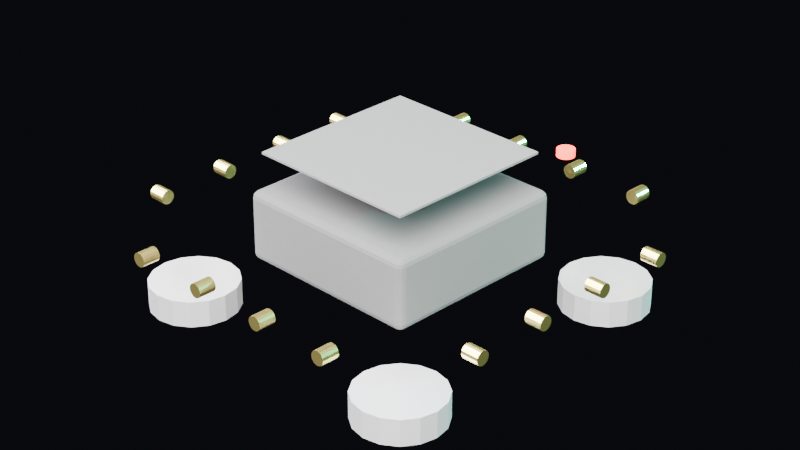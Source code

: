 # Source: sense.blend  (saved by Blender 5.1.29; exported with 4.5.12 LTS)
import bpy
from mathutils import Matrix  # noqa: F401  (used for matrix-valued properties, if any)

bpy.ops.wm.read_factory_settings(use_empty=True)
scene = bpy.context.scene
scene.name = 'Scene'

# ---- collections
col_collection = bpy.data.collections.new('Collection'); scene.collection.children.link(col_collection)
col_style_1_minimal = bpy.data.collections.new('Style_1_Minimal'); scene.collection.children.link(col_style_1_minimal)
col_style_2_rounded = bpy.data.collections.new('Style_2_Rounded'); scene.collection.children.link(col_style_2_rounded)
col_style_3_baroque = bpy.data.collections.new('Style_3_Baroque'); scene.collection.children.link(col_style_3_baroque)
col_style_4_wood = bpy.data.collections.new('Style_4_Wood'); scene.collection.children.link(col_style_4_wood)

# ---- materials (node trees are filled in below, after node groups)
mat_housing = bpy.data.materials.new('Housing')
mat_led_red = bpy.data.materials.new('LED_Red')
mat_edge = bpy.data.materials.new('Edge')
mat_gold = bpy.data.materials.new('Gold')
mat_silver = bpy.data.materials.new('Silver')

# ---- material node trees
mat_housing.use_nodes = True; mat_housing.node_tree.nodes.clear()
_N = mat_housing.node_tree.nodes; _L = mat_housing.node_tree.links
n0 = _N.new('ShaderNodeBsdfPrincipled'); n0.name = 'Principled BSDF'; n0.location = (-200, 100)
n0.inputs[0].default_value = (0.03, 0.03, 0.03, 1.0)
n0.inputs[2].default_value = 0.9
n1 = _N.new('ShaderNodeOutputMaterial'); n1.name = 'Material Output'; n1.location = (200, 100)
_L.new(n0.outputs[0], n1.inputs[0])
n1.is_active_output = True
mat_led_red.use_nodes = True; mat_led_red.node_tree.nodes.clear()
_N = mat_led_red.node_tree.nodes; _L = mat_led_red.node_tree.links
n0 = _N.new('ShaderNodeBsdfPrincipled'); n0.name = 'Principled BSDF'; n0.location = (-200, 100)
n0.inputs[0].default_value = (0.3, 0.0, 0.0, 1.0)
n0.inputs[2].default_value = 0.2
n0.inputs[27].default_value = (1.0, 0.05, 0.02, 1.0)
n0.inputs[28].default_value = 6.0
n1 = _N.new('ShaderNodeOutputMaterial'); n1.name = 'Material Output'; n1.location = (200, 100)
_L.new(n0.outputs[0], n1.inputs[0])
n1.is_active_output = True
mat_edge.use_nodes = True; mat_edge.node_tree.nodes.clear()
_N = mat_edge.node_tree.nodes; _L = mat_edge.node_tree.links
n0 = _N.new('ShaderNodeBsdfPrincipled'); n0.name = 'Principled BSDF'; n0.location = (-200, 100)
n0.inputs[0].default_value = (0.05, 0.05, 0.05, 1.0)
n0.inputs[2].default_value = 0.6
n1 = _N.new('ShaderNodeOutputMaterial'); n1.name = 'Material Output'; n1.location = (200, 100)
_L.new(n0.outputs[0], n1.inputs[0])
n1.is_active_output = True
mat_gold.use_nodes = True; mat_gold.node_tree.nodes.clear()
_N = mat_gold.node_tree.nodes; _L = mat_gold.node_tree.links
n0 = _N.new('ShaderNodeBsdfPrincipled'); n0.name = 'Principled BSDF'; n0.location = (-200, 100)
n0.inputs[0].default_value = (0.83, 0.69, 0.22, 1.0)
n0.inputs[1].default_value = 1.0
n0.inputs[2].default_value = 0.3
n1 = _N.new('ShaderNodeOutputMaterial'); n1.name = 'Material Output'; n1.location = (200, 100)
_L.new(n0.outputs[0], n1.inputs[0])
n1.is_active_output = True
mat_silver.use_nodes = True; mat_silver.node_tree.nodes.clear()
_N = mat_silver.node_tree.nodes; _L = mat_silver.node_tree.links
n0 = _N.new('ShaderNodeBsdfPrincipled'); n0.name = 'Principled BSDF'; n0.location = (-200, 100)
n0.inputs[0].default_value = (0.75, 0.75, 0.78, 1.0)
n0.inputs[1].default_value = 0.9
n0.inputs[2].default_value = 0.4
n1 = _N.new('ShaderNodeOutputMaterial'); n1.name = 'Material Output'; n1.location = (200, 100)
_L.new(n0.outputs[0], n1.inputs[0])
n1.is_active_output = True

# ---- world
world_world = bpy.data.worlds.new('World'); scene.world = world_world
world_world.use_nodes = True; world_world.node_tree.nodes.clear()
_N = world_world.node_tree.nodes; _L = world_world.node_tree.links
n0 = _N.new('ShaderNodeOutputWorld'); n0.name = 'World Output'; n0.location = (200, 100)
n1 = _N.new('ShaderNodeBackground'); n1.name = 'Background'; n1.location = (-200, 100)
n1.inputs[0].default_value = (0.01, 0.01, 0.015, 1.0)
n1.inputs[1].default_value = 0.5
_L.new(n1.outputs[0], n0.inputs[0])
n0.is_active_output = True
world_world.color = (0.05088, 0.05088, 0.05088)
world_world.sun_shadow_jitter_overblur = 0.0

# ---- cameras
cam_camera = bpy.data.cameras.new('Camera')
cam_camera.lens = 85.0

# ---- lights
light_area = bpy.data.lights.new('Area', 'AREA')
light_area.color = (1.0, 0.98, 0.95)
light_area.energy = 30.0
light_area.size = 0.3
light_area.size_y = 1.0
light_area_001 = bpy.data.lights.new('Area.001', 'AREA')
light_area_001.color = (0.9, 0.92, 1.0)
light_area_001.size = 0.4
light_area_001.size_y = 1.0
light_point = bpy.data.lights.new('Point', 'POINT')
light_point.color = (0.0, 0.83, 0.67)
light_point.energy = 5.0

# ---- meshes
me_cube = bpy.data.meshes.new('Cube')
me_cube.from_pydata([(-0.0102, -0.0102, -0.004), (-0.0102, -0.011, -0.0032), (-0.011, -0.0102, -0.0032), (-0.0102, -0.0106, -0.003893), (-0.0106, -0.0102, -0.003893), (-0.01058, -0.01058, -0.003789), (-0.0106, -0.01089, -0.0032), (-0.0102, -0.01089, -0.003599), (-0.01058, -0.01079, -0.003583), (-0.01089, -0.0102, -0.003599), (-0.01089, -0.0106, -0.0032), (-0.01079, -0.01058, -0.003583), (-0.0102, -0.011, 0.0032), (-0.0102, -0.0102, 0.004), (-0.011, -0.0102, 0.0032), (-0.0102, -0.01089, 0.003599), (-0.0106, -0.01089, 0.0032), (-0.01058, -0.01079, 0.003583), (-0.0106, -0.0102, 0.003893), (-0.0102, -0.0106, 0.003893), (-0.01058, -0.01058, 0.003789), (-0.01089, -0.0106, 0.0032), (-0.01089, -0.0102, 0.003599), (-0.01079, -0.01058, 0.003583), (-0.0102, 0.0102, -0.004), (-0.011, 0.0102, -0.0032), (-0.0102, 0.011, -0.0032), (-0.0106, 0.0102, -0.003893), (-0.0102, 0.0106, -0.003893), (-0.01058, 0.01058, -0.003789), (-0.01089, 0.0106, -0.0032), (-0.01089, 0.0102, -0.003599), (-0.01079, 0.01058, -0.003583), (-0.0102, 0.01089, -0.003599), (-0.0106, 0.01089, -0.0032), (-0.01058, 0.01079, -0.003583), (-0.0102, 0.0102, 0.004), (-0.0102, 0.011, 0.0032), (-0.011, 0.0102, 0.0032), (-0.0102, 0.0106, 0.003893), (-0.0106, 0.0102, 0.003893), (-0.01058, 0.01058, 0.003789), (-0.0106, 0.01089, 0.0032), (-0.0102, 0.01089, 0.003599), (-0.01058, 0.01079, 0.003583), (-0.01089, 0.0102, 0.003599), (-0.01089, 0.0106, 0.0032), (-0.01079, 0.01058, 0.003583), (0.0102, -0.0102, -0.004), (0.011, -0.0102, -0.0032), (0.0102, -0.011, -0.0032), (0.0106, -0.0102, -0.003893), (0.0102, -0.0106, -0.003893), (0.01058, -0.01058, -0.003789), (0.01089, -0.0106, -0.0032), (0.01089, -0.0102, -0.003599), (0.01079, -0.01058, -0.003583), (0.0102, -0.01089, -0.003599), (0.0106, -0.01089, -0.0032), (0.01058, -0.01079, -0.003583), (0.0102, -0.0102, 0.004), (0.0102, -0.011, 0.0032), (0.011, -0.0102, 0.0032), (0.0102, -0.0106, 0.003893), (0.0106, -0.0102, 0.003893), (0.01058, -0.01058, 0.003789), (0.0106, -0.01089, 0.0032), (0.0102, -0.01089, 0.003599), (0.01058, -0.01079, 0.003583), (0.01089, -0.0102, 0.003599), (0.01089, -0.0106, 0.0032), (0.01079, -0.01058, 0.003583), (0.0102, 0.0102, -0.004), (0.0102, 0.011, -0.0032), (0.011, 0.0102, -0.0032), (0.0102, 0.0106, -0.003893), (0.0106, 0.0102, -0.003893), (0.01058, 0.01058, -0.003789), (0.0106, 0.01089, -0.0032), (0.0102, 0.01089, -0.003599), (0.01058, 0.01079, -0.003583), (0.01089, 0.0102, -0.003599), (0.01089, 0.0106, -0.0032), (0.01079, 0.01058, -0.003583), (0.0102, 0.0102, 0.004), (0.011, 0.0102, 0.0032), (0.0102, 0.011, 0.0032), (0.0106, 0.0102, 0.003893), (0.0102, 0.0106, 0.003893), (0.01058, 0.01058, 0.003789), (0.01089, 0.0106, 0.0032), (0.01089, 0.0102, 0.003599), (0.01079, 0.01058, 0.003583), (0.0102, 0.01089, 0.003599), (0.0106, 0.01089, 0.0032), (0.01058, 0.01079, 0.003583)], [], [(0, 3, 5, 4), (3, 7, 8, 5), (1, 6, 8, 7), (6, 10, 11, 8), (2, 9, 11, 10), (9, 4, 5, 11), (5, 8, 11), (12, 15, 17, 16), (15, 19, 20, 17), (13, 18, 20, 19), (18, 22, 23, 20), (14, 21, 23, 22), (21, 16, 17, 23), (17, 20, 23), (24, 27, 29, 28), (27, 31, 32, 29), (25, 30, 32, 31), (30, 34, 35, 32), (26, 33, 35, 34), (33, 28, 29, 35), (29, 32, 35), (36, 39, 41, 40), (39, 43, 44, 41), (37, 42, 44, 43), (42, 46, 47, 44), (38, 45, 47, 46), (45, 40, 41, 47), (41, 44, 47), (48, 51, 53, 52), (51, 55, 56, 53), (49, 54, 56, 55), (54, 58, 59, 56), (50, 57, 59, 58), (57, 52, 53, 59), (53, 56, 59), (60, 63, 65, 64), (63, 67, 68, 65), (61, 66, 68, 67), (66, 70, 71, 68), (62, 69, 71, 70), (69, 64, 65, 71), (65, 68, 71), (72, 75, 77, 76), (75, 79, 80, 77), (73, 78, 80, 79), (78, 82, 83, 80), (74, 81, 83, 82), (81, 76, 77, 83), (77, 80, 83), (84, 87, 89, 88), (87, 91, 92, 89), (85, 90, 92, 91), (90, 94, 95, 92), (86, 93, 95, 94), (93, 88, 89, 95), (89, 92, 95), (24, 0, 4, 27), (27, 4, 9, 31), (31, 9, 2, 25), (1, 12, 16, 6), (6, 16, 21, 10), (10, 21, 14, 2), (13, 36, 40, 18), (18, 40, 45, 22), (22, 45, 38, 14), (37, 26, 34, 42), (42, 34, 30, 46), (46, 30, 25, 38), (72, 24, 28, 75), (75, 28, 33, 79), (79, 33, 26, 73), (36, 84, 88, 39), (39, 88, 93, 43), (43, 93, 86, 37), (85, 74, 82, 90), (90, 82, 78, 94), (94, 78, 73, 86), (48, 72, 76, 51), (51, 76, 81, 55), (55, 81, 74, 49), (84, 60, 64, 87), (87, 64, 69, 91), (91, 69, 62, 85), (61, 50, 58, 66), (66, 58, 54, 70), (70, 54, 49, 62), (0, 48, 52, 3), (3, 52, 57, 7), (7, 57, 50, 1), (60, 13, 19, 63), (63, 19, 15, 67), (67, 15, 12, 61), (24, 72, 48, 0), (2, 14, 38, 25), (50, 61, 12, 1), (84, 36, 13, 60), (26, 37, 86, 73), (74, 85, 62, 49)])
_uv = me_cube.uv_layers.new(name='UVMap')
_uv.uv.foreach_set('vector', [0.1341, 0.7409, 0.1341, 0.7454, 0.1297, 0.7453, 0.1296, 0.7409, 0.1341, 0.7454, 0.1341, 0.75, 0.1297, 0.75, 0.1297, 0.7453, 0.4, 0.9909, 0.4, 1.0, 0.375, 0.9953, 0.375, 0.9909, 0.4, 0.0, 0.4, 0.004551, 0.375, 0.004744, 0.375, 0.0, 0.4, 0.009091, 0.375, 0.009091, 0.375, 0.004744, 0.4, 0.004551, 0.125, 0.7409, 0.1296, 0.7409, 0.1297, 0.7453, 0.125, 0.7453, 0.1297, 0.7453, 0.1297, 0.75, 0.125, 0.7453, 0.6, 0.9909, 0.6125, 0.9909, 0.612, 0.9953, 0.6, 1.0, 0.6125, 0.9909, 0.625, 0.9909, 0.625, 0.9953, 0.612, 0.9953, 0.8659, 0.7409, 0.875, 0.7409, 0.8703, 0.75, 0.8659, 0.75, 0.625, 0.009091, 0.6125, 0.009091, 0.612, 0.004744, 0.625, 0.0, 0.6, 0.009091, 0.6, 0.004551, 0.612, 0.004744, 0.6125, 0.009091, 0.6, 0.004551, 0.6, 0.0, 0.612, 0.002394, 0.612, 0.004744, 0.612, 0.9953, 0.625, 0.9953, 0.612, 0.9976, 0.1341, 0.5091, 0.1296, 0.5091, 0.1297, 0.5047, 0.1341, 0.5046, 0.1296, 0.5091, 0.125, 0.5091, 0.125, 0.5047, 0.1297, 0.5047, 0.4, 0.2409, 0.4, 0.2454, 0.375, 0.2453, 0.375, 0.2409, 0.4, 0.2454, 0.4, 0.2546, 0.375, 0.2547, 0.375, 0.2453, 0.4, 0.2591, 0.375, 0.2591, 0.375, 0.2547, 0.4, 0.2546, 0.1341, 0.5, 0.1341, 0.5046, 0.1297, 0.5047, 0.1297, 0.5, 0.1297, 0.5047, 0.125, 0.5047, 0.1297, 0.5, 0.8659, 0.5091, 0.8659, 0.5, 0.8703, 0.5, 0.875, 0.5091, 0.625, 0.2591, 0.6125, 0.2591, 0.612, 0.2547, 0.625, 0.2532, 0.6, 0.2591, 0.6, 0.2546, 0.612, 0.2547, 0.6125, 0.2591, 0.6, 0.2546, 0.6, 0.2454, 0.612, 0.247, 0.612, 0.2547, 0.6, 0.2409, 0.6125, 0.2409, 0.612, 0.247, 0.6, 0.2454, 0.6125, 0.2409, 0.625, 0.2409, 0.625, 0.2532, 0.612, 0.247, 0.625, 0.2532, 0.612, 0.2547, 0.612, 0.247, 0.3659, 0.7409, 0.3704, 0.7409, 0.3703, 0.7453, 0.3659, 0.7454, 0.3704, 0.7409, 0.3875, 0.7409, 0.3842, 0.7453, 0.3703, 0.7453, 0.4, 0.7409, 0.4, 0.7454, 0.3842, 0.7453, 0.3875, 0.7409, 0.4, 0.7454, 0.4, 0.7546, 0.3726, 0.7524, 0.3842, 0.7453, 0.4, 0.7591, 0.3705, 0.7545, 0.3726, 0.7524, 0.4, 0.7546, 0.3705, 0.7545, 0.3659, 0.7454, 0.3703, 0.7453, 0.3726, 0.7524, 0.3703, 0.7453, 0.3842, 0.7453, 0.3726, 0.7524, 0.6341, 0.7409, 0.6295, 0.7545, 0.6274, 0.7524, 0.6296, 0.7409, 0.6295, 0.7545, 0.6125, 0.7591, 0.612, 0.7547, 0.6274, 0.7524, 0.6, 0.7591, 0.6, 0.7546, 0.612, 0.7547, 0.6125, 0.7591, 0.6, 0.7546, 0.6, 0.7454, 0.612, 0.747, 0.612, 0.7547, 0.6, 0.7409, 0.6125, 0.7409, 0.612, 0.747, 0.6, 0.7454, 0.6125, 0.7409, 0.6296, 0.7409, 0.6274, 0.7524, 0.612, 0.747, 0.6274, 0.7524, 0.612, 0.7547, 0.612, 0.747, 0.3659, 0.5091, 0.3659, 0.5046, 0.3703, 0.5047, 0.3704, 0.5091, 0.3659, 0.5046, 0.3705, 0.4955, 0.3726, 0.4976, 0.3703, 0.5047, 0.4, 0.4909, 0.4, 0.4954, 0.3726, 0.4976, 0.3705, 0.4955, 0.4, 0.4954, 0.4, 0.5046, 0.3842, 0.5047, 0.3726, 0.4976, 0.4, 0.5091, 0.3875, 0.5091, 0.3842, 0.5047, 0.4, 0.5046, 0.3875, 0.5091, 0.3704, 0.5091, 0.3703, 0.5047, 0.3842, 0.5047, 0.3703, 0.5047, 0.3726, 0.4976, 0.3842, 0.5047, 0.6341, 0.5091, 0.6296, 0.5091, 0.6241, 0.5024, 0.6295, 0.4955, 0.6296, 0.5091, 0.6125, 0.5091, 0.612, 0.5047, 0.6241, 0.5024, 0.6, 0.5091, 0.6, 0.5046, 0.612, 0.5047, 0.6125, 0.5091, 0.6, 0.5046, 0.6, 0.4954, 0.612, 0.497, 0.612, 0.5047, 0.6, 0.4909, 0.6125, 0.4909, 0.612, 0.497, 0.6, 0.4954, 0.6125, 0.4909, 0.6295, 0.4955, 0.6241, 0.5024, 0.612, 0.497, 0.6241, 0.5024, 0.612, 0.5047, 0.612, 0.497, 0.1341, 0.5091, 0.1341, 0.7409, 0.1296, 0.7409, 0.1296, 0.5091, 0.1296, 0.5091, 0.1296, 0.7409, 0.125, 0.7409, 0.125, 0.5091, 0.375, 0.2409, 0.375, 0.009091, 0.4, 0.009091, 0.4, 0.2409, 0.4, 0.9909, 0.6, 0.9909, 0.6, 1.0, 0.4, 1.0, 0.4, 0.0, 0.6, 0.0, 0.6, 0.004551, 0.4, 0.004551, 0.4, 0.004551, 0.6, 0.004551, 0.6, 0.009091, 0.4, 0.009091, 0.8659, 0.7409, 0.8659, 0.5091, 0.875, 0.5091, 0.875, 0.7409, 0.625, 0.009091, 0.625, 0.2409, 0.6125, 0.2409, 0.6125, 0.009091, 0.6125, 0.009091, 0.6125, 0.2409, 0.6, 0.2409, 0.6, 0.009091, 0.6, 0.2591, 0.4, 0.2591, 0.4, 0.2546, 0.6, 0.2546, 0.6, 0.2546, 0.4, 0.2546, 0.4, 0.2454, 0.6, 0.2454, 0.6, 0.2454, 0.4, 0.2454, 0.4, 0.2409, 0.6, 0.2409, 0.3659, 0.5091, 0.1341, 0.5091, 0.1341, 0.5046, 0.3659, 0.5046, 0.3659, 0.5046, 0.1341, 0.5046, 0.1341, 0.5, 0.3705, 0.4955, 0.3705, 0.4955, 0.375, 0.2591, 0.4, 0.2591, 0.4, 0.4909, 0.8659, 0.5091, 0.6341, 0.5091, 0.6295, 0.4955, 0.8659, 0.5, 0.625, 0.2591, 0.6295, 0.4955, 0.6125, 0.4909, 0.6125, 0.2591, 0.6125, 0.2591, 0.6125, 0.4909, 0.6, 0.4909, 0.6, 0.2591, 0.6, 0.5091, 0.4, 0.5091, 0.4, 0.5046, 0.6, 0.5046, 0.6, 0.5046, 0.4, 0.5046, 0.4, 0.4954, 0.6, 0.4954, 0.6, 0.4954, 0.4, 0.4954, 0.4, 0.4909, 0.6, 0.4909, 0.3659, 0.7409, 0.3659, 0.5091, 0.3704, 0.5091, 0.3704, 0.7409, 0.3704, 0.7409, 0.3704, 0.5091, 0.3875, 0.5091, 0.3875, 0.7409, 0.3875, 0.7409, 0.3875, 0.5091, 0.4, 0.5091, 0.4, 0.7409, 0.6341, 0.5091, 0.6341, 0.7409, 0.6296, 0.7409, 0.6296, 0.5091, 0.6296, 0.5091, 0.6296, 0.7409, 0.6125, 0.7409, 0.6125, 0.5091, 0.6125, 0.5091, 0.6125, 0.7409, 0.6, 0.7409, 0.6, 0.5091, 0.6, 0.7591, 0.4, 0.7591, 0.4, 0.7546, 0.6, 0.7546, 0.6, 0.7546, 0.4, 0.7546, 0.4, 0.7454, 0.6, 0.7454, 0.6, 0.7454, 0.4, 0.7454, 0.4, 0.7409, 0.6, 0.7409, 0.1341, 0.7409, 0.3659, 0.7409, 0.3659, 0.7454, 0.1341, 0.7454, 0.1341, 0.7454, 0.3659, 0.7454, 0.3705, 0.7545, 0.1341, 0.75, 0.375, 0.9909, 0.3705, 0.7545, 0.4, 0.7591, 0.4, 0.9909, 0.6341, 0.7409, 0.8659, 0.7409, 0.8659, 0.75, 0.6295, 0.7545, 0.6295, 0.7545, 0.625, 0.9909, 0.6125, 0.9909, 0.6125, 0.7591, 0.6125, 0.7591, 0.6125, 0.9909, 0.6, 0.9909, 0.6, 0.7591, 0.1341, 0.5091, 0.3659, 0.5091, 0.3659, 0.7409, 0.1341, 0.7409, 0.4, 0.009091, 0.6, 0.009091, 0.6, 0.2409, 0.4, 0.2409, 0.4, 0.7591, 0.6, 0.7591, 0.6, 0.9909, 0.4, 0.9909, 0.6341, 0.5091, 0.8659, 0.5091, 0.8659, 0.7409, 0.6341, 0.7409, 0.4, 0.2591, 0.6, 0.2591, 0.6, 0.4909, 0.4, 0.4909, 0.4, 0.5091, 0.6, 0.5091, 0.6, 0.7409, 0.4, 0.7409])
me_cube.materials.append(mat_housing)
me_cube.update()
me_cylinder = bpy.data.meshes.new('Cylinder')
me_cylinder.from_pydata([(0.0, 0.001, -0.0004), (0.0, 0.001, 0.0004), (0.0003827, 0.0009239, -0.0004), (0.0003827, 0.0009239, 0.0004), (0.0007071, 0.0007071, -0.0004), (0.0007071, 0.0007071, 0.0004), (0.0009239, 0.0003827, -0.0004), (0.0009239, 0.0003827, 0.0004), (0.001, 0.0, -0.0004), (0.001, 0.0, 0.0004), (0.0009239, -0.0003827, -0.0004), (0.0009239, -0.0003827, 0.0004), (0.0007071, -0.0007071, -0.0004), (0.0007071, -0.0007071, 0.0004), (0.0003827, -0.0009239, -0.0004), (0.0003827, -0.0009239, 0.0004), (0.0, -0.001, -0.0004), (0.0, -0.001, 0.0004), (-0.0003827, -0.0009239, -0.0004), (-0.0003827, -0.0009239, 0.0004), (-0.0007071, -0.0007071, -0.0004), (-0.0007071, -0.0007071, 0.0004), (-0.0009239, -0.0003827, -0.0004), (-0.0009239, -0.0003827, 0.0004), (-0.001, 0.0, -0.0004), (-0.001, 0.0, 0.0004), (-0.0009239, 0.0003827, -0.0004), (-0.0009239, 0.0003827, 0.0004), (-0.0007071, 0.0007071, -0.0004), (-0.0007071, 0.0007071, 0.0004), (-0.0003827, 0.0009239, -0.0004), (-0.0003827, 0.0009239, 0.0004)], [], [(0, 1, 3, 2), (2, 3, 5, 4), (4, 5, 7, 6), (6, 7, 9, 8), (8, 9, 11, 10), (10, 11, 13, 12), (12, 13, 15, 14), (14, 15, 17, 16), (16, 17, 19, 18), (18, 19, 21, 20), (20, 21, 23, 22), (22, 23, 25, 24), (24, 25, 27, 26), (26, 27, 29, 28), (3, 1, 31, 29, 27, 25, 23, 21, 19, 17, 15, 13, 11, 9, 7, 5), (28, 29, 31, 30), (30, 31, 1, 0), (0, 2, 4, 6, 8, 10, 12, 14, 16, 18, 20, 22, 24, 26, 28, 30)])
_uv = me_cylinder.uv_layers.new(name='UVMap')
_uv.uv.foreach_set('vector', [1.0, 0.5, 1.0, 1.0, 0.9375, 1.0, 0.9375, 0.5, 0.9375, 0.5, 0.9375, 1.0, 0.875, 1.0, 0.875, 0.5, 0.875, 0.5, 0.875, 1.0, 0.8125, 1.0, 0.8125, 0.5, 0.8125, 0.5, 0.8125, 1.0, 0.75, 1.0, 0.75, 0.5, 0.75, 0.5, 0.75, 1.0, 0.6875, 1.0, 0.6875, 0.5, 0.6875, 0.5, 0.6875, 1.0, 0.625, 1.0, 0.625, 0.5, 0.625, 0.5, 0.625, 1.0, 0.5625, 1.0, 0.5625, 0.5, 0.5625, 0.5, 0.5625, 1.0, 0.5, 1.0, 0.5, 0.5, 0.5, 0.5, 0.5, 1.0, 0.4375, 1.0, 0.4375, 0.5, 0.4375, 0.5, 0.4375, 1.0, 0.375, 1.0, 0.375, 0.5, 0.375, 0.5, 0.375, 1.0, 0.3125, 1.0, 0.3125, 0.5, 0.3125, 0.5, 0.3125, 1.0, 0.25, 1.0, 0.25, 0.5, 0.25, 0.5, 0.25, 1.0, 0.1875, 1.0, 0.1875, 0.5, 0.1875, 0.5, 0.1875, 1.0, 0.125, 1.0, 0.125, 0.5, 0.3418, 0.4717, 0.25, 0.49, 0.1582, 0.4717, 0.08029, 0.4197, 0.02827, 0.3418, 0.01, 0.25, 0.02827, 0.1582, 0.08029, 0.08029, 0.1582, 0.02827, 0.25, 0.01, 0.3418, 0.02827, 0.4197, 0.08029, 0.4717, 0.1582, 0.49, 0.25, 0.4717, 0.3418, 0.4197, 0.4197, 0.125, 0.5, 0.125, 1.0, 0.0625, 1.0, 0.0625, 0.5, 0.0625, 0.5, 0.0625, 1.0, 0.0, 1.0, 0.0, 0.5, 0.75, 0.49, 0.8418, 0.4717, 0.9197, 0.4197, 0.9717, 0.3418, 0.99, 0.25, 0.9717, 0.1582, 0.9197, 0.08029, 0.8418, 0.02827, 0.75, 0.01, 0.6582, 0.02827, 0.5803, 0.08029, 0.5283, 0.1582, 0.51, 0.25, 0.5283, 0.3418, 0.5803, 0.4197, 0.6582, 0.4717])
me_cylinder.materials.append(mat_led_red)
me_cylinder.update()
me_cube_001 = bpy.data.meshes.new('Cube.001')
me_cube_001.from_pydata([(-0.01, -0.01, 0.008175), (-0.01, -0.01, 0.008425), (-0.01, 0.01, 0.008175), (-0.01, 0.01, 0.008425), (0.01, -0.01, 0.008175), (0.01, -0.01, 0.008425), (0.01, 0.01, 0.008175), (0.01, 0.01, 0.008425)], [], [(0, 1, 3, 2), (2, 3, 7, 6), (6, 7, 5, 4), (4, 5, 1, 0), (2, 6, 4, 0), (7, 3, 1, 5)])
_uv = me_cube_001.uv_layers.new(name='UVMap')
_uv.uv.foreach_set('vector', [0.375, 0.0, 0.625, 0.0, 0.625, 0.25, 0.375, 0.25, 0.375, 0.25, 0.625, 0.25, 0.625, 0.5, 0.375, 0.5, 0.375, 0.5, 0.625, 0.5, 0.625, 0.75, 0.375, 0.75, 0.375, 0.75, 0.625, 0.75, 0.625, 1.0, 0.375, 1.0, 0.125, 0.5, 0.375, 0.5, 0.375, 0.75, 0.125, 0.75, 0.625, 0.5, 0.875, 0.5, 0.875, 0.75, 0.625, 0.75])
me_cube_001.materials.append(mat_edge)
me_cube_001.update()
me_cylinder_001 = bpy.data.meshes.new('Cylinder.001')
me_cylinder_001.from_pydata([(0.0, 0.0008, -0.001), (0.0, 0.0008, 0.001), (0.0003061, 0.0007391, -0.001), (0.0003061, 0.0007391, 0.001), (0.0005657, 0.0005657, -0.001), (0.0005657, 0.0005657, 0.001), (0.0007391, 0.0003061, -0.001), (0.0007391, 0.0003061, 0.001), (0.0008, 0.0, -0.001), (0.0008, 0.0, 0.001), (0.0007391, -0.0003061, -0.001), (0.0007391, -0.0003061, 0.001), (0.0005657, -0.0005657, -0.001), (0.0005657, -0.0005657, 0.001), (0.0003061, -0.0007391, -0.001), (0.0003061, -0.0007391, 0.001), (0.0, -0.0008, -0.001), (0.0, -0.0008, 0.001), (-0.0003061, -0.0007391, -0.001), (-0.0003061, -0.0007391, 0.001), (-0.0005657, -0.0005657, -0.001), (-0.0005657, -0.0005657, 0.001), (-0.0007391, -0.0003061, -0.001), (-0.0007391, -0.0003061, 0.001), (-0.0008, 0.0, -0.001), (-0.0008, 0.0, 0.001), (-0.0007391, 0.0003061, -0.001), (-0.0007391, 0.0003061, 0.001), (-0.0005657, 0.0005657, -0.001), (-0.0005657, 0.0005657, 0.001), (-0.0003061, 0.0007391, -0.001), (-0.0003061, 0.0007391, 0.001)], [], [(0, 1, 3, 2), (2, 3, 5, 4), (4, 5, 7, 6), (6, 7, 9, 8), (8, 9, 11, 10), (10, 11, 13, 12), (12, 13, 15, 14), (14, 15, 17, 16), (16, 17, 19, 18), (18, 19, 21, 20), (20, 21, 23, 22), (22, 23, 25, 24), (24, 25, 27, 26), (26, 27, 29, 28), (3, 1, 31, 29, 27, 25, 23, 21, 19, 17, 15, 13, 11, 9, 7, 5), (28, 29, 31, 30), (30, 31, 1, 0), (0, 2, 4, 6, 8, 10, 12, 14, 16, 18, 20, 22, 24, 26, 28, 30)])
_uv = me_cylinder_001.uv_layers.new(name='UVMap')
_uv.uv.foreach_set('vector', [1.0, 0.5, 1.0, 1.0, 0.9375, 1.0, 0.9375, 0.5, 0.9375, 0.5, 0.9375, 1.0, 0.875, 1.0, 0.875, 0.5, 0.875, 0.5, 0.875, 1.0, 0.8125, 1.0, 0.8125, 0.5, 0.8125, 0.5, 0.8125, 1.0, 0.75, 1.0, 0.75, 0.5, 0.75, 0.5, 0.75, 1.0, 0.6875, 1.0, 0.6875, 0.5, 0.6875, 0.5, 0.6875, 1.0, 0.625, 1.0, 0.625, 0.5, 0.625, 0.5, 0.625, 1.0, 0.5625, 1.0, 0.5625, 0.5, 0.5625, 0.5, 0.5625, 1.0, 0.5, 1.0, 0.5, 0.5, 0.5, 0.5, 0.5, 1.0, 0.4375, 1.0, 0.4375, 0.5, 0.4375, 0.5, 0.4375, 1.0, 0.375, 1.0, 0.375, 0.5, 0.375, 0.5, 0.375, 1.0, 0.3125, 1.0, 0.3125, 0.5, 0.3125, 0.5, 0.3125, 1.0, 0.25, 1.0, 0.25, 0.5, 0.25, 0.5, 0.25, 1.0, 0.1875, 1.0, 0.1875, 0.5, 0.1875, 0.5, 0.1875, 1.0, 0.125, 1.0, 0.125, 0.5, 0.3418, 0.4717, 0.25, 0.49, 0.1582, 0.4717, 0.08029, 0.4197, 0.02827, 0.3418, 0.01, 0.25, 0.02827, 0.1582, 0.08029, 0.08029, 0.1582, 0.02827, 0.25, 0.01, 0.3418, 0.02827, 0.4197, 0.08029, 0.4717, 0.1582, 0.49, 0.25, 0.4717, 0.3418, 0.4197, 0.4197, 0.125, 0.5, 0.125, 1.0, 0.0625, 1.0, 0.0625, 0.5, 0.0625, 0.5, 0.0625, 1.0, 0.0, 1.0, 0.0, 0.5, 0.75, 0.49, 0.8418, 0.4717, 0.9197, 0.4197, 0.9717, 0.3418, 0.99, 0.25, 0.9717, 0.1582, 0.9197, 0.08029, 0.8418, 0.02827, 0.75, 0.01, 0.6582, 0.02827, 0.5803, 0.08029, 0.5283, 0.1582, 0.51, 0.25, 0.5283, 0.3418, 0.5803, 0.4197, 0.6582, 0.4717])
me_cylinder_001.materials.append(mat_gold)
me_cylinder_001.update()
me_cylinder_002 = bpy.data.meshes.new('Cylinder.002')
me_cylinder_002.from_pydata([(0.0, 0.0008, -0.001), (0.0, 0.0008, 0.001), (0.0003061, 0.0007391, -0.001), (0.0003061, 0.0007391, 0.001), (0.0005657, 0.0005657, -0.001), (0.0005657, 0.0005657, 0.001), (0.0007391, 0.0003061, -0.001), (0.0007391, 0.0003061, 0.001), (0.0008, 0.0, -0.001), (0.0008, 0.0, 0.001), (0.0007391, -0.0003061, -0.001), (0.0007391, -0.0003061, 0.001), (0.0005657, -0.0005657, -0.001), (0.0005657, -0.0005657, 0.001), (0.0003061, -0.0007391, -0.001), (0.0003061, -0.0007391, 0.001), (0.0, -0.0008, -0.001), (0.0, -0.0008, 0.001), (-0.0003061, -0.0007391, -0.001), (-0.0003061, -0.0007391, 0.001), (-0.0005657, -0.0005657, -0.001), (-0.0005657, -0.0005657, 0.001), (-0.0007391, -0.0003061, -0.001), (-0.0007391, -0.0003061, 0.001), (-0.0008, 0.0, -0.001), (-0.0008, 0.0, 0.001), (-0.0007391, 0.0003061, -0.001), (-0.0007391, 0.0003061, 0.001), (-0.0005657, 0.0005657, -0.001), (-0.0005657, 0.0005657, 0.001), (-0.0003061, 0.0007391, -0.001), (-0.0003061, 0.0007391, 0.001)], [], [(0, 1, 3, 2), (2, 3, 5, 4), (4, 5, 7, 6), (6, 7, 9, 8), (8, 9, 11, 10), (10, 11, 13, 12), (12, 13, 15, 14), (14, 15, 17, 16), (16, 17, 19, 18), (18, 19, 21, 20), (20, 21, 23, 22), (22, 23, 25, 24), (24, 25, 27, 26), (26, 27, 29, 28), (3, 1, 31, 29, 27, 25, 23, 21, 19, 17, 15, 13, 11, 9, 7, 5), (28, 29, 31, 30), (30, 31, 1, 0), (0, 2, 4, 6, 8, 10, 12, 14, 16, 18, 20, 22, 24, 26, 28, 30)])
_uv = me_cylinder_002.uv_layers.new(name='UVMap')
_uv.uv.foreach_set('vector', [1.0, 0.5, 1.0, 1.0, 0.9375, 1.0, 0.9375, 0.5, 0.9375, 0.5, 0.9375, 1.0, 0.875, 1.0, 0.875, 0.5, 0.875, 0.5, 0.875, 1.0, 0.8125, 1.0, 0.8125, 0.5, 0.8125, 0.5, 0.8125, 1.0, 0.75, 1.0, 0.75, 0.5, 0.75, 0.5, 0.75, 1.0, 0.6875, 1.0, 0.6875, 0.5, 0.6875, 0.5, 0.6875, 1.0, 0.625, 1.0, 0.625, 0.5, 0.625, 0.5, 0.625, 1.0, 0.5625, 1.0, 0.5625, 0.5, 0.5625, 0.5, 0.5625, 1.0, 0.5, 1.0, 0.5, 0.5, 0.5, 0.5, 0.5, 1.0, 0.4375, 1.0, 0.4375, 0.5, 0.4375, 0.5, 0.4375, 1.0, 0.375, 1.0, 0.375, 0.5, 0.375, 0.5, 0.375, 1.0, 0.3125, 1.0, 0.3125, 0.5, 0.3125, 0.5, 0.3125, 1.0, 0.25, 1.0, 0.25, 0.5, 0.25, 0.5, 0.25, 1.0, 0.1875, 1.0, 0.1875, 0.5, 0.1875, 0.5, 0.1875, 1.0, 0.125, 1.0, 0.125, 0.5, 0.3418, 0.4717, 0.25, 0.49, 0.1582, 0.4717, 0.08029, 0.4197, 0.02827, 0.3418, 0.01, 0.25, 0.02827, 0.1582, 0.08029, 0.08029, 0.1582, 0.02827, 0.25, 0.01, 0.3418, 0.02827, 0.4197, 0.08029, 0.4717, 0.1582, 0.49, 0.25, 0.4717, 0.3418, 0.4197, 0.4197, 0.125, 0.5, 0.125, 1.0, 0.0625, 1.0, 0.0625, 0.5, 0.0625, 0.5, 0.0625, 1.0, 0.0, 1.0, 0.0, 0.5, 0.75, 0.49, 0.8418, 0.4717, 0.9197, 0.4197, 0.9717, 0.3418, 0.99, 0.25, 0.9717, 0.1582, 0.9197, 0.08029, 0.8418, 0.02827, 0.75, 0.01, 0.6582, 0.02827, 0.5803, 0.08029, 0.5283, 0.1582, 0.51, 0.25, 0.5283, 0.3418, 0.5803, 0.4197, 0.6582, 0.4717])
me_cylinder_002.materials.append(mat_gold)
me_cylinder_002.update()
me_cylinder_003 = bpy.data.meshes.new('Cylinder.003')
me_cylinder_003.from_pydata([(0.0, 0.0008, -0.001), (0.0, 0.0008, 0.001), (0.0003061, 0.0007391, -0.001), (0.0003061, 0.0007391, 0.001), (0.0005657, 0.0005657, -0.001), (0.0005657, 0.0005657, 0.001), (0.0007391, 0.0003061, -0.001), (0.0007391, 0.0003061, 0.001), (0.0008, 0.0, -0.001), (0.0008, 0.0, 0.001), (0.0007391, -0.0003061, -0.001), (0.0007391, -0.0003061, 0.001), (0.0005657, -0.0005657, -0.001), (0.0005657, -0.0005657, 0.001), (0.0003061, -0.0007391, -0.001), (0.0003061, -0.0007391, 0.001), (0.0, -0.0008, -0.001), (0.0, -0.0008, 0.001), (-0.0003061, -0.0007391, -0.001), (-0.0003061, -0.0007391, 0.001), (-0.0005657, -0.0005657, -0.001), (-0.0005657, -0.0005657, 0.001), (-0.0007391, -0.0003061, -0.001), (-0.0007391, -0.0003061, 0.001), (-0.0008, 0.0, -0.001), (-0.0008, 0.0, 0.001), (-0.0007391, 0.0003061, -0.001), (-0.0007391, 0.0003061, 0.001), (-0.0005657, 0.0005657, -0.001), (-0.0005657, 0.0005657, 0.001), (-0.0003061, 0.0007391, -0.001), (-0.0003061, 0.0007391, 0.001)], [], [(0, 1, 3, 2), (2, 3, 5, 4), (4, 5, 7, 6), (6, 7, 9, 8), (8, 9, 11, 10), (10, 11, 13, 12), (12, 13, 15, 14), (14, 15, 17, 16), (16, 17, 19, 18), (18, 19, 21, 20), (20, 21, 23, 22), (22, 23, 25, 24), (24, 25, 27, 26), (26, 27, 29, 28), (3, 1, 31, 29, 27, 25, 23, 21, 19, 17, 15, 13, 11, 9, 7, 5), (28, 29, 31, 30), (30, 31, 1, 0), (0, 2, 4, 6, 8, 10, 12, 14, 16, 18, 20, 22, 24, 26, 28, 30)])
_uv = me_cylinder_003.uv_layers.new(name='UVMap')
_uv.uv.foreach_set('vector', [1.0, 0.5, 1.0, 1.0, 0.9375, 1.0, 0.9375, 0.5, 0.9375, 0.5, 0.9375, 1.0, 0.875, 1.0, 0.875, 0.5, 0.875, 0.5, 0.875, 1.0, 0.8125, 1.0, 0.8125, 0.5, 0.8125, 0.5, 0.8125, 1.0, 0.75, 1.0, 0.75, 0.5, 0.75, 0.5, 0.75, 1.0, 0.6875, 1.0, 0.6875, 0.5, 0.6875, 0.5, 0.6875, 1.0, 0.625, 1.0, 0.625, 0.5, 0.625, 0.5, 0.625, 1.0, 0.5625, 1.0, 0.5625, 0.5, 0.5625, 0.5, 0.5625, 1.0, 0.5, 1.0, 0.5, 0.5, 0.5, 0.5, 0.5, 1.0, 0.4375, 1.0, 0.4375, 0.5, 0.4375, 0.5, 0.4375, 1.0, 0.375, 1.0, 0.375, 0.5, 0.375, 0.5, 0.375, 1.0, 0.3125, 1.0, 0.3125, 0.5, 0.3125, 0.5, 0.3125, 1.0, 0.25, 1.0, 0.25, 0.5, 0.25, 0.5, 0.25, 1.0, 0.1875, 1.0, 0.1875, 0.5, 0.1875, 0.5, 0.1875, 1.0, 0.125, 1.0, 0.125, 0.5, 0.3418, 0.4717, 0.25, 0.49, 0.1582, 0.4717, 0.08029, 0.4197, 0.02827, 0.3418, 0.01, 0.25, 0.02827, 0.1582, 0.08029, 0.08029, 0.1582, 0.02827, 0.25, 0.01, 0.3418, 0.02827, 0.4197, 0.08029, 0.4717, 0.1582, 0.49, 0.25, 0.4717, 0.3418, 0.4197, 0.4197, 0.125, 0.5, 0.125, 1.0, 0.0625, 1.0, 0.0625, 0.5, 0.0625, 0.5, 0.0625, 1.0, 0.0, 1.0, 0.0, 0.5, 0.75, 0.49, 0.8418, 0.4717, 0.9197, 0.4197, 0.9717, 0.3418, 0.99, 0.25, 0.9717, 0.1582, 0.9197, 0.08029, 0.8418, 0.02827, 0.75, 0.01, 0.6582, 0.02827, 0.5803, 0.08029, 0.5283, 0.1582, 0.51, 0.25, 0.5283, 0.3418, 0.5803, 0.4197, 0.6582, 0.4717])
me_cylinder_003.materials.append(mat_gold)
me_cylinder_003.update()
me_cylinder_004 = bpy.data.meshes.new('Cylinder.004')
me_cylinder_004.from_pydata([(0.0, 0.0008, -0.001), (0.0, 0.0008, 0.001), (0.0003061, 0.0007391, -0.001), (0.0003061, 0.0007391, 0.001), (0.0005657, 0.0005657, -0.001), (0.0005657, 0.0005657, 0.001), (0.0007391, 0.0003061, -0.001), (0.0007391, 0.0003061, 0.001), (0.0008, 0.0, -0.001), (0.0008, 0.0, 0.001), (0.0007391, -0.0003061, -0.001), (0.0007391, -0.0003061, 0.001), (0.0005657, -0.0005657, -0.001), (0.0005657, -0.0005657, 0.001), (0.0003061, -0.0007391, -0.001), (0.0003061, -0.0007391, 0.001), (0.0, -0.0008, -0.001), (0.0, -0.0008, 0.001), (-0.0003061, -0.0007391, -0.001), (-0.0003061, -0.0007391, 0.001), (-0.0005657, -0.0005657, -0.001), (-0.0005657, -0.0005657, 0.001), (-0.0007391, -0.0003061, -0.001), (-0.0007391, -0.0003061, 0.001), (-0.0008, 0.0, -0.001), (-0.0008, 0.0, 0.001), (-0.0007391, 0.0003061, -0.001), (-0.0007391, 0.0003061, 0.001), (-0.0005657, 0.0005657, -0.001), (-0.0005657, 0.0005657, 0.001), (-0.0003061, 0.0007391, -0.001), (-0.0003061, 0.0007391, 0.001)], [], [(0, 1, 3, 2), (2, 3, 5, 4), (4, 5, 7, 6), (6, 7, 9, 8), (8, 9, 11, 10), (10, 11, 13, 12), (12, 13, 15, 14), (14, 15, 17, 16), (16, 17, 19, 18), (18, 19, 21, 20), (20, 21, 23, 22), (22, 23, 25, 24), (24, 25, 27, 26), (26, 27, 29, 28), (3, 1, 31, 29, 27, 25, 23, 21, 19, 17, 15, 13, 11, 9, 7, 5), (28, 29, 31, 30), (30, 31, 1, 0), (0, 2, 4, 6, 8, 10, 12, 14, 16, 18, 20, 22, 24, 26, 28, 30)])
_uv = me_cylinder_004.uv_layers.new(name='UVMap')
_uv.uv.foreach_set('vector', [1.0, 0.5, 1.0, 1.0, 0.9375, 1.0, 0.9375, 0.5, 0.9375, 0.5, 0.9375, 1.0, 0.875, 1.0, 0.875, 0.5, 0.875, 0.5, 0.875, 1.0, 0.8125, 1.0, 0.8125, 0.5, 0.8125, 0.5, 0.8125, 1.0, 0.75, 1.0, 0.75, 0.5, 0.75, 0.5, 0.75, 1.0, 0.6875, 1.0, 0.6875, 0.5, 0.6875, 0.5, 0.6875, 1.0, 0.625, 1.0, 0.625, 0.5, 0.625, 0.5, 0.625, 1.0, 0.5625, 1.0, 0.5625, 0.5, 0.5625, 0.5, 0.5625, 1.0, 0.5, 1.0, 0.5, 0.5, 0.5, 0.5, 0.5, 1.0, 0.4375, 1.0, 0.4375, 0.5, 0.4375, 0.5, 0.4375, 1.0, 0.375, 1.0, 0.375, 0.5, 0.375, 0.5, 0.375, 1.0, 0.3125, 1.0, 0.3125, 0.5, 0.3125, 0.5, 0.3125, 1.0, 0.25, 1.0, 0.25, 0.5, 0.25, 0.5, 0.25, 1.0, 0.1875, 1.0, 0.1875, 0.5, 0.1875, 0.5, 0.1875, 1.0, 0.125, 1.0, 0.125, 0.5, 0.3418, 0.4717, 0.25, 0.49, 0.1582, 0.4717, 0.08029, 0.4197, 0.02827, 0.3418, 0.01, 0.25, 0.02827, 0.1582, 0.08029, 0.08029, 0.1582, 0.02827, 0.25, 0.01, 0.3418, 0.02827, 0.4197, 0.08029, 0.4717, 0.1582, 0.49, 0.25, 0.4717, 0.3418, 0.4197, 0.4197, 0.125, 0.5, 0.125, 1.0, 0.0625, 1.0, 0.0625, 0.5, 0.0625, 0.5, 0.0625, 1.0, 0.0, 1.0, 0.0, 0.5, 0.75, 0.49, 0.8418, 0.4717, 0.9197, 0.4197, 0.9717, 0.3418, 0.99, 0.25, 0.9717, 0.1582, 0.9197, 0.08029, 0.8418, 0.02827, 0.75, 0.01, 0.6582, 0.02827, 0.5803, 0.08029, 0.5283, 0.1582, 0.51, 0.25, 0.5283, 0.3418, 0.5803, 0.4197, 0.6582, 0.4717])
me_cylinder_004.materials.append(mat_gold)
me_cylinder_004.update()
me_cylinder_005 = bpy.data.meshes.new('Cylinder.005')
me_cylinder_005.from_pydata([(0.0, 0.0008, -0.001), (0.0, 0.0008, 0.001), (0.0003061, 0.0007391, -0.001), (0.0003061, 0.0007391, 0.001), (0.0005657, 0.0005657, -0.001), (0.0005657, 0.0005657, 0.001), (0.0007391, 0.0003061, -0.001), (0.0007391, 0.0003061, 0.001), (0.0008, 0.0, -0.001), (0.0008, 0.0, 0.001), (0.0007391, -0.0003061, -0.001), (0.0007391, -0.0003061, 0.001), (0.0005657, -0.0005657, -0.001), (0.0005657, -0.0005657, 0.001), (0.0003061, -0.0007391, -0.001), (0.0003061, -0.0007391, 0.001), (0.0, -0.0008, -0.001), (0.0, -0.0008, 0.001), (-0.0003061, -0.0007391, -0.001), (-0.0003061, -0.0007391, 0.001), (-0.0005657, -0.0005657, -0.001), (-0.0005657, -0.0005657, 0.001), (-0.0007391, -0.0003061, -0.001), (-0.0007391, -0.0003061, 0.001), (-0.0008, 0.0, -0.001), (-0.0008, 0.0, 0.001), (-0.0007391, 0.0003061, -0.001), (-0.0007391, 0.0003061, 0.001), (-0.0005657, 0.0005657, -0.001), (-0.0005657, 0.0005657, 0.001), (-0.0003061, 0.0007391, -0.001), (-0.0003061, 0.0007391, 0.001)], [], [(0, 1, 3, 2), (2, 3, 5, 4), (4, 5, 7, 6), (6, 7, 9, 8), (8, 9, 11, 10), (10, 11, 13, 12), (12, 13, 15, 14), (14, 15, 17, 16), (16, 17, 19, 18), (18, 19, 21, 20), (20, 21, 23, 22), (22, 23, 25, 24), (24, 25, 27, 26), (26, 27, 29, 28), (3, 1, 31, 29, 27, 25, 23, 21, 19, 17, 15, 13, 11, 9, 7, 5), (28, 29, 31, 30), (30, 31, 1, 0), (0, 2, 4, 6, 8, 10, 12, 14, 16, 18, 20, 22, 24, 26, 28, 30)])
_uv = me_cylinder_005.uv_layers.new(name='UVMap')
_uv.uv.foreach_set('vector', [1.0, 0.5, 1.0, 1.0, 0.9375, 1.0, 0.9375, 0.5, 0.9375, 0.5, 0.9375, 1.0, 0.875, 1.0, 0.875, 0.5, 0.875, 0.5, 0.875, 1.0, 0.8125, 1.0, 0.8125, 0.5, 0.8125, 0.5, 0.8125, 1.0, 0.75, 1.0, 0.75, 0.5, 0.75, 0.5, 0.75, 1.0, 0.6875, 1.0, 0.6875, 0.5, 0.6875, 0.5, 0.6875, 1.0, 0.625, 1.0, 0.625, 0.5, 0.625, 0.5, 0.625, 1.0, 0.5625, 1.0, 0.5625, 0.5, 0.5625, 0.5, 0.5625, 1.0, 0.5, 1.0, 0.5, 0.5, 0.5, 0.5, 0.5, 1.0, 0.4375, 1.0, 0.4375, 0.5, 0.4375, 0.5, 0.4375, 1.0, 0.375, 1.0, 0.375, 0.5, 0.375, 0.5, 0.375, 1.0, 0.3125, 1.0, 0.3125, 0.5, 0.3125, 0.5, 0.3125, 1.0, 0.25, 1.0, 0.25, 0.5, 0.25, 0.5, 0.25, 1.0, 0.1875, 1.0, 0.1875, 0.5, 0.1875, 0.5, 0.1875, 1.0, 0.125, 1.0, 0.125, 0.5, 0.3418, 0.4717, 0.25, 0.49, 0.1582, 0.4717, 0.08029, 0.4197, 0.02827, 0.3418, 0.01, 0.25, 0.02827, 0.1582, 0.08029, 0.08029, 0.1582, 0.02827, 0.25, 0.01, 0.3418, 0.02827, 0.4197, 0.08029, 0.4717, 0.1582, 0.49, 0.25, 0.4717, 0.3418, 0.4197, 0.4197, 0.125, 0.5, 0.125, 1.0, 0.0625, 1.0, 0.0625, 0.5, 0.0625, 0.5, 0.0625, 1.0, 0.0, 1.0, 0.0, 0.5, 0.75, 0.49, 0.8418, 0.4717, 0.9197, 0.4197, 0.9717, 0.3418, 0.99, 0.25, 0.9717, 0.1582, 0.9197, 0.08029, 0.8418, 0.02827, 0.75, 0.01, 0.6582, 0.02827, 0.5803, 0.08029, 0.5283, 0.1582, 0.51, 0.25, 0.5283, 0.3418, 0.5803, 0.4197, 0.6582, 0.4717])
me_cylinder_005.materials.append(mat_gold)
me_cylinder_005.update()
me_cylinder_006 = bpy.data.meshes.new('Cylinder.006')
me_cylinder_006.from_pydata([(0.0, 0.0008, -0.001), (0.0, 0.0008, 0.001), (0.0003061, 0.0007391, -0.001), (0.0003061, 0.0007391, 0.001), (0.0005657, 0.0005657, -0.001), (0.0005657, 0.0005657, 0.001), (0.0007391, 0.0003061, -0.001), (0.0007391, 0.0003061, 0.001), (0.0008, 0.0, -0.001), (0.0008, 0.0, 0.001), (0.0007391, -0.0003061, -0.001), (0.0007391, -0.0003061, 0.001), (0.0005657, -0.0005657, -0.001), (0.0005657, -0.0005657, 0.001), (0.0003061, -0.0007391, -0.001), (0.0003061, -0.0007391, 0.001), (0.0, -0.0008, -0.001), (0.0, -0.0008, 0.001), (-0.0003061, -0.0007391, -0.001), (-0.0003061, -0.0007391, 0.001), (-0.0005657, -0.0005657, -0.001), (-0.0005657, -0.0005657, 0.001), (-0.0007391, -0.0003061, -0.001), (-0.0007391, -0.0003061, 0.001), (-0.0008, 0.0, -0.001), (-0.0008, 0.0, 0.001), (-0.0007391, 0.0003061, -0.001), (-0.0007391, 0.0003061, 0.001), (-0.0005657, 0.0005657, -0.001), (-0.0005657, 0.0005657, 0.001), (-0.0003061, 0.0007391, -0.001), (-0.0003061, 0.0007391, 0.001)], [], [(0, 1, 3, 2), (2, 3, 5, 4), (4, 5, 7, 6), (6, 7, 9, 8), (8, 9, 11, 10), (10, 11, 13, 12), (12, 13, 15, 14), (14, 15, 17, 16), (16, 17, 19, 18), (18, 19, 21, 20), (20, 21, 23, 22), (22, 23, 25, 24), (24, 25, 27, 26), (26, 27, 29, 28), (3, 1, 31, 29, 27, 25, 23, 21, 19, 17, 15, 13, 11, 9, 7, 5), (28, 29, 31, 30), (30, 31, 1, 0), (0, 2, 4, 6, 8, 10, 12, 14, 16, 18, 20, 22, 24, 26, 28, 30)])
_uv = me_cylinder_006.uv_layers.new(name='UVMap')
_uv.uv.foreach_set('vector', [1.0, 0.5, 1.0, 1.0, 0.9375, 1.0, 0.9375, 0.5, 0.9375, 0.5, 0.9375, 1.0, 0.875, 1.0, 0.875, 0.5, 0.875, 0.5, 0.875, 1.0, 0.8125, 1.0, 0.8125, 0.5, 0.8125, 0.5, 0.8125, 1.0, 0.75, 1.0, 0.75, 0.5, 0.75, 0.5, 0.75, 1.0, 0.6875, 1.0, 0.6875, 0.5, 0.6875, 0.5, 0.6875, 1.0, 0.625, 1.0, 0.625, 0.5, 0.625, 0.5, 0.625, 1.0, 0.5625, 1.0, 0.5625, 0.5, 0.5625, 0.5, 0.5625, 1.0, 0.5, 1.0, 0.5, 0.5, 0.5, 0.5, 0.5, 1.0, 0.4375, 1.0, 0.4375, 0.5, 0.4375, 0.5, 0.4375, 1.0, 0.375, 1.0, 0.375, 0.5, 0.375, 0.5, 0.375, 1.0, 0.3125, 1.0, 0.3125, 0.5, 0.3125, 0.5, 0.3125, 1.0, 0.25, 1.0, 0.25, 0.5, 0.25, 0.5, 0.25, 1.0, 0.1875, 1.0, 0.1875, 0.5, 0.1875, 0.5, 0.1875, 1.0, 0.125, 1.0, 0.125, 0.5, 0.3418, 0.4717, 0.25, 0.49, 0.1582, 0.4717, 0.08029, 0.4197, 0.02827, 0.3418, 0.01, 0.25, 0.02827, 0.1582, 0.08029, 0.08029, 0.1582, 0.02827, 0.25, 0.01, 0.3418, 0.02827, 0.4197, 0.08029, 0.4717, 0.1582, 0.49, 0.25, 0.4717, 0.3418, 0.4197, 0.4197, 0.125, 0.5, 0.125, 1.0, 0.0625, 1.0, 0.0625, 0.5, 0.0625, 0.5, 0.0625, 1.0, 0.0, 1.0, 0.0, 0.5, 0.75, 0.49, 0.8418, 0.4717, 0.9197, 0.4197, 0.9717, 0.3418, 0.99, 0.25, 0.9717, 0.1582, 0.9197, 0.08029, 0.8418, 0.02827, 0.75, 0.01, 0.6582, 0.02827, 0.5803, 0.08029, 0.5283, 0.1582, 0.51, 0.25, 0.5283, 0.3418, 0.5803, 0.4197, 0.6582, 0.4717])
me_cylinder_006.materials.append(mat_gold)
me_cylinder_006.update()
me_cylinder_007 = bpy.data.meshes.new('Cylinder.007')
me_cylinder_007.from_pydata([(0.0, 0.0008, -0.001), (0.0, 0.0008, 0.001), (0.0003061, 0.0007391, -0.001), (0.0003061, 0.0007391, 0.001), (0.0005657, 0.0005657, -0.001), (0.0005657, 0.0005657, 0.001), (0.0007391, 0.0003061, -0.001), (0.0007391, 0.0003061, 0.001), (0.0008, 0.0, -0.001), (0.0008, 0.0, 0.001), (0.0007391, -0.0003061, -0.001), (0.0007391, -0.0003061, 0.001), (0.0005657, -0.0005657, -0.001), (0.0005657, -0.0005657, 0.001), (0.0003061, -0.0007391, -0.001), (0.0003061, -0.0007391, 0.001), (0.0, -0.0008, -0.001), (0.0, -0.0008, 0.001), (-0.0003061, -0.0007391, -0.001), (-0.0003061, -0.0007391, 0.001), (-0.0005657, -0.0005657, -0.001), (-0.0005657, -0.0005657, 0.001), (-0.0007391, -0.0003061, -0.001), (-0.0007391, -0.0003061, 0.001), (-0.0008, 0.0, -0.001), (-0.0008, 0.0, 0.001), (-0.0007391, 0.0003061, -0.001), (-0.0007391, 0.0003061, 0.001), (-0.0005657, 0.0005657, -0.001), (-0.0005657, 0.0005657, 0.001), (-0.0003061, 0.0007391, -0.001), (-0.0003061, 0.0007391, 0.001)], [], [(0, 1, 3, 2), (2, 3, 5, 4), (4, 5, 7, 6), (6, 7, 9, 8), (8, 9, 11, 10), (10, 11, 13, 12), (12, 13, 15, 14), (14, 15, 17, 16), (16, 17, 19, 18), (18, 19, 21, 20), (20, 21, 23, 22), (22, 23, 25, 24), (24, 25, 27, 26), (26, 27, 29, 28), (3, 1, 31, 29, 27, 25, 23, 21, 19, 17, 15, 13, 11, 9, 7, 5), (28, 29, 31, 30), (30, 31, 1, 0), (0, 2, 4, 6, 8, 10, 12, 14, 16, 18, 20, 22, 24, 26, 28, 30)])
_uv = me_cylinder_007.uv_layers.new(name='UVMap')
_uv.uv.foreach_set('vector', [1.0, 0.5, 1.0, 1.0, 0.9375, 1.0, 0.9375, 0.5, 0.9375, 0.5, 0.9375, 1.0, 0.875, 1.0, 0.875, 0.5, 0.875, 0.5, 0.875, 1.0, 0.8125, 1.0, 0.8125, 0.5, 0.8125, 0.5, 0.8125, 1.0, 0.75, 1.0, 0.75, 0.5, 0.75, 0.5, 0.75, 1.0, 0.6875, 1.0, 0.6875, 0.5, 0.6875, 0.5, 0.6875, 1.0, 0.625, 1.0, 0.625, 0.5, 0.625, 0.5, 0.625, 1.0, 0.5625, 1.0, 0.5625, 0.5, 0.5625, 0.5, 0.5625, 1.0, 0.5, 1.0, 0.5, 0.5, 0.5, 0.5, 0.5, 1.0, 0.4375, 1.0, 0.4375, 0.5, 0.4375, 0.5, 0.4375, 1.0, 0.375, 1.0, 0.375, 0.5, 0.375, 0.5, 0.375, 1.0, 0.3125, 1.0, 0.3125, 0.5, 0.3125, 0.5, 0.3125, 1.0, 0.25, 1.0, 0.25, 0.5, 0.25, 0.5, 0.25, 1.0, 0.1875, 1.0, 0.1875, 0.5, 0.1875, 0.5, 0.1875, 1.0, 0.125, 1.0, 0.125, 0.5, 0.3418, 0.4717, 0.25, 0.49, 0.1582, 0.4717, 0.08029, 0.4197, 0.02827, 0.3418, 0.01, 0.25, 0.02827, 0.1582, 0.08029, 0.08029, 0.1582, 0.02827, 0.25, 0.01, 0.3418, 0.02827, 0.4197, 0.08029, 0.4717, 0.1582, 0.49, 0.25, 0.4717, 0.3418, 0.4197, 0.4197, 0.125, 0.5, 0.125, 1.0, 0.0625, 1.0, 0.0625, 0.5, 0.0625, 0.5, 0.0625, 1.0, 0.0, 1.0, 0.0, 0.5, 0.75, 0.49, 0.8418, 0.4717, 0.9197, 0.4197, 0.9717, 0.3418, 0.99, 0.25, 0.9717, 0.1582, 0.9197, 0.08029, 0.8418, 0.02827, 0.75, 0.01, 0.6582, 0.02827, 0.5803, 0.08029, 0.5283, 0.1582, 0.51, 0.25, 0.5283, 0.3418, 0.5803, 0.4197, 0.6582, 0.4717])
me_cylinder_007.materials.append(mat_gold)
me_cylinder_007.update()
me_cylinder_008 = bpy.data.meshes.new('Cylinder.008')
me_cylinder_008.from_pydata([(0.0, 0.0008, -0.001), (0.0, 0.0008, 0.001), (0.0003061, 0.0007391, -0.001), (0.0003061, 0.0007391, 0.001), (0.0005657, 0.0005657, -0.001), (0.0005657, 0.0005657, 0.001), (0.0007391, 0.0003061, -0.001), (0.0007391, 0.0003061, 0.001), (0.0008, 0.0, -0.001), (0.0008, 0.0, 0.001), (0.0007391, -0.0003061, -0.001), (0.0007391, -0.0003061, 0.001), (0.0005657, -0.0005657, -0.001), (0.0005657, -0.0005657, 0.001), (0.0003061, -0.0007391, -0.001), (0.0003061, -0.0007391, 0.001), (0.0, -0.0008, -0.001), (0.0, -0.0008, 0.001), (-0.0003061, -0.0007391, -0.001), (-0.0003061, -0.0007391, 0.001), (-0.0005657, -0.0005657, -0.001), (-0.0005657, -0.0005657, 0.001), (-0.0007391, -0.0003061, -0.001), (-0.0007391, -0.0003061, 0.001), (-0.0008, 0.0, -0.001), (-0.0008, 0.0, 0.001), (-0.0007391, 0.0003061, -0.001), (-0.0007391, 0.0003061, 0.001), (-0.0005657, 0.0005657, -0.001), (-0.0005657, 0.0005657, 0.001), (-0.0003061, 0.0007391, -0.001), (-0.0003061, 0.0007391, 0.001)], [], [(0, 1, 3, 2), (2, 3, 5, 4), (4, 5, 7, 6), (6, 7, 9, 8), (8, 9, 11, 10), (10, 11, 13, 12), (12, 13, 15, 14), (14, 15, 17, 16), (16, 17, 19, 18), (18, 19, 21, 20), (20, 21, 23, 22), (22, 23, 25, 24), (24, 25, 27, 26), (26, 27, 29, 28), (3, 1, 31, 29, 27, 25, 23, 21, 19, 17, 15, 13, 11, 9, 7, 5), (28, 29, 31, 30), (30, 31, 1, 0), (0, 2, 4, 6, 8, 10, 12, 14, 16, 18, 20, 22, 24, 26, 28, 30)])
_uv = me_cylinder_008.uv_layers.new(name='UVMap')
_uv.uv.foreach_set('vector', [1.0, 0.5, 1.0, 1.0, 0.9375, 1.0, 0.9375, 0.5, 0.9375, 0.5, 0.9375, 1.0, 0.875, 1.0, 0.875, 0.5, 0.875, 0.5, 0.875, 1.0, 0.8125, 1.0, 0.8125, 0.5, 0.8125, 0.5, 0.8125, 1.0, 0.75, 1.0, 0.75, 0.5, 0.75, 0.5, 0.75, 1.0, 0.6875, 1.0, 0.6875, 0.5, 0.6875, 0.5, 0.6875, 1.0, 0.625, 1.0, 0.625, 0.5, 0.625, 0.5, 0.625, 1.0, 0.5625, 1.0, 0.5625, 0.5, 0.5625, 0.5, 0.5625, 1.0, 0.5, 1.0, 0.5, 0.5, 0.5, 0.5, 0.5, 1.0, 0.4375, 1.0, 0.4375, 0.5, 0.4375, 0.5, 0.4375, 1.0, 0.375, 1.0, 0.375, 0.5, 0.375, 0.5, 0.375, 1.0, 0.3125, 1.0, 0.3125, 0.5, 0.3125, 0.5, 0.3125, 1.0, 0.25, 1.0, 0.25, 0.5, 0.25, 0.5, 0.25, 1.0, 0.1875, 1.0, 0.1875, 0.5, 0.1875, 0.5, 0.1875, 1.0, 0.125, 1.0, 0.125, 0.5, 0.3418, 0.4717, 0.25, 0.49, 0.1582, 0.4717, 0.08029, 0.4197, 0.02827, 0.3418, 0.01, 0.25, 0.02827, 0.1582, 0.08029, 0.08029, 0.1582, 0.02827, 0.25, 0.01, 0.3418, 0.02827, 0.4197, 0.08029, 0.4717, 0.1582, 0.49, 0.25, 0.4717, 0.3418, 0.4197, 0.4197, 0.125, 0.5, 0.125, 1.0, 0.0625, 1.0, 0.0625, 0.5, 0.0625, 0.5, 0.0625, 1.0, 0.0, 1.0, 0.0, 0.5, 0.75, 0.49, 0.8418, 0.4717, 0.9197, 0.4197, 0.9717, 0.3418, 0.99, 0.25, 0.9717, 0.1582, 0.9197, 0.08029, 0.8418, 0.02827, 0.75, 0.01, 0.6582, 0.02827, 0.5803, 0.08029, 0.5283, 0.1582, 0.51, 0.25, 0.5283, 0.3418, 0.5803, 0.4197, 0.6582, 0.4717])
me_cylinder_008.materials.append(mat_gold)
me_cylinder_008.update()
me_cylinder_009 = bpy.data.meshes.new('Cylinder.009')
me_cylinder_009.from_pydata([(0.0, 0.0008, -0.001), (0.0, 0.0008, 0.001), (0.0003061, 0.0007391, -0.001), (0.0003061, 0.0007391, 0.001), (0.0005657, 0.0005657, -0.001), (0.0005657, 0.0005657, 0.001), (0.0007391, 0.0003061, -0.001), (0.0007391, 0.0003061, 0.001), (0.0008, 0.0, -0.001), (0.0008, 0.0, 0.001), (0.0007391, -0.0003061, -0.001), (0.0007391, -0.0003061, 0.001), (0.0005657, -0.0005657, -0.001), (0.0005657, -0.0005657, 0.001), (0.0003061, -0.0007391, -0.001), (0.0003061, -0.0007391, 0.001), (0.0, -0.0008, -0.001), (0.0, -0.0008, 0.001), (-0.0003061, -0.0007391, -0.001), (-0.0003061, -0.0007391, 0.001), (-0.0005657, -0.0005657, -0.001), (-0.0005657, -0.0005657, 0.001), (-0.0007391, -0.0003061, -0.001), (-0.0007391, -0.0003061, 0.001), (-0.0008, 0.0, -0.001), (-0.0008, 0.0, 0.001), (-0.0007391, 0.0003061, -0.001), (-0.0007391, 0.0003061, 0.001), (-0.0005657, 0.0005657, -0.001), (-0.0005657, 0.0005657, 0.001), (-0.0003061, 0.0007391, -0.001), (-0.0003061, 0.0007391, 0.001)], [], [(0, 1, 3, 2), (2, 3, 5, 4), (4, 5, 7, 6), (6, 7, 9, 8), (8, 9, 11, 10), (10, 11, 13, 12), (12, 13, 15, 14), (14, 15, 17, 16), (16, 17, 19, 18), (18, 19, 21, 20), (20, 21, 23, 22), (22, 23, 25, 24), (24, 25, 27, 26), (26, 27, 29, 28), (3, 1, 31, 29, 27, 25, 23, 21, 19, 17, 15, 13, 11, 9, 7, 5), (28, 29, 31, 30), (30, 31, 1, 0), (0, 2, 4, 6, 8, 10, 12, 14, 16, 18, 20, 22, 24, 26, 28, 30)])
_uv = me_cylinder_009.uv_layers.new(name='UVMap')
_uv.uv.foreach_set('vector', [1.0, 0.5, 1.0, 1.0, 0.9375, 1.0, 0.9375, 0.5, 0.9375, 0.5, 0.9375, 1.0, 0.875, 1.0, 0.875, 0.5, 0.875, 0.5, 0.875, 1.0, 0.8125, 1.0, 0.8125, 0.5, 0.8125, 0.5, 0.8125, 1.0, 0.75, 1.0, 0.75, 0.5, 0.75, 0.5, 0.75, 1.0, 0.6875, 1.0, 0.6875, 0.5, 0.6875, 0.5, 0.6875, 1.0, 0.625, 1.0, 0.625, 0.5, 0.625, 0.5, 0.625, 1.0, 0.5625, 1.0, 0.5625, 0.5, 0.5625, 0.5, 0.5625, 1.0, 0.5, 1.0, 0.5, 0.5, 0.5, 0.5, 0.5, 1.0, 0.4375, 1.0, 0.4375, 0.5, 0.4375, 0.5, 0.4375, 1.0, 0.375, 1.0, 0.375, 0.5, 0.375, 0.5, 0.375, 1.0, 0.3125, 1.0, 0.3125, 0.5, 0.3125, 0.5, 0.3125, 1.0, 0.25, 1.0, 0.25, 0.5, 0.25, 0.5, 0.25, 1.0, 0.1875, 1.0, 0.1875, 0.5, 0.1875, 0.5, 0.1875, 1.0, 0.125, 1.0, 0.125, 0.5, 0.3418, 0.4717, 0.25, 0.49, 0.1582, 0.4717, 0.08029, 0.4197, 0.02827, 0.3418, 0.01, 0.25, 0.02827, 0.1582, 0.08029, 0.08029, 0.1582, 0.02827, 0.25, 0.01, 0.3418, 0.02827, 0.4197, 0.08029, 0.4717, 0.1582, 0.49, 0.25, 0.4717, 0.3418, 0.4197, 0.4197, 0.125, 0.5, 0.125, 1.0, 0.0625, 1.0, 0.0625, 0.5, 0.0625, 0.5, 0.0625, 1.0, 0.0, 1.0, 0.0, 0.5, 0.75, 0.49, 0.8418, 0.4717, 0.9197, 0.4197, 0.9717, 0.3418, 0.99, 0.25, 0.9717, 0.1582, 0.9197, 0.08029, 0.8418, 0.02827, 0.75, 0.01, 0.6582, 0.02827, 0.5803, 0.08029, 0.5283, 0.1582, 0.51, 0.25, 0.5283, 0.3418, 0.5803, 0.4197, 0.6582, 0.4717])
me_cylinder_009.materials.append(mat_gold)
me_cylinder_009.update()
me_cylinder_010 = bpy.data.meshes.new('Cylinder.010')
me_cylinder_010.from_pydata([(0.0, 0.0008, -0.001), (0.0, 0.0008, 0.001), (0.0003061, 0.0007391, -0.001), (0.0003061, 0.0007391, 0.001), (0.0005657, 0.0005657, -0.001), (0.0005657, 0.0005657, 0.001), (0.0007391, 0.0003061, -0.001), (0.0007391, 0.0003061, 0.001), (0.0008, 0.0, -0.001), (0.0008, 0.0, 0.001), (0.0007391, -0.0003061, -0.001), (0.0007391, -0.0003061, 0.001), (0.0005657, -0.0005657, -0.001), (0.0005657, -0.0005657, 0.001), (0.0003061, -0.0007391, -0.001), (0.0003061, -0.0007391, 0.001), (0.0, -0.0008, -0.001), (0.0, -0.0008, 0.001), (-0.0003061, -0.0007391, -0.001), (-0.0003061, -0.0007391, 0.001), (-0.0005657, -0.0005657, -0.001), (-0.0005657, -0.0005657, 0.001), (-0.0007391, -0.0003061, -0.001), (-0.0007391, -0.0003061, 0.001), (-0.0008, 0.0, -0.001), (-0.0008, 0.0, 0.001), (-0.0007391, 0.0003061, -0.001), (-0.0007391, 0.0003061, 0.001), (-0.0005657, 0.0005657, -0.001), (-0.0005657, 0.0005657, 0.001), (-0.0003061, 0.0007391, -0.001), (-0.0003061, 0.0007391, 0.001)], [], [(0, 1, 3, 2), (2, 3, 5, 4), (4, 5, 7, 6), (6, 7, 9, 8), (8, 9, 11, 10), (10, 11, 13, 12), (12, 13, 15, 14), (14, 15, 17, 16), (16, 17, 19, 18), (18, 19, 21, 20), (20, 21, 23, 22), (22, 23, 25, 24), (24, 25, 27, 26), (26, 27, 29, 28), (3, 1, 31, 29, 27, 25, 23, 21, 19, 17, 15, 13, 11, 9, 7, 5), (28, 29, 31, 30), (30, 31, 1, 0), (0, 2, 4, 6, 8, 10, 12, 14, 16, 18, 20, 22, 24, 26, 28, 30)])
_uv = me_cylinder_010.uv_layers.new(name='UVMap')
_uv.uv.foreach_set('vector', [1.0, 0.5, 1.0, 1.0, 0.9375, 1.0, 0.9375, 0.5, 0.9375, 0.5, 0.9375, 1.0, 0.875, 1.0, 0.875, 0.5, 0.875, 0.5, 0.875, 1.0, 0.8125, 1.0, 0.8125, 0.5, 0.8125, 0.5, 0.8125, 1.0, 0.75, 1.0, 0.75, 0.5, 0.75, 0.5, 0.75, 1.0, 0.6875, 1.0, 0.6875, 0.5, 0.6875, 0.5, 0.6875, 1.0, 0.625, 1.0, 0.625, 0.5, 0.625, 0.5, 0.625, 1.0, 0.5625, 1.0, 0.5625, 0.5, 0.5625, 0.5, 0.5625, 1.0, 0.5, 1.0, 0.5, 0.5, 0.5, 0.5, 0.5, 1.0, 0.4375, 1.0, 0.4375, 0.5, 0.4375, 0.5, 0.4375, 1.0, 0.375, 1.0, 0.375, 0.5, 0.375, 0.5, 0.375, 1.0, 0.3125, 1.0, 0.3125, 0.5, 0.3125, 0.5, 0.3125, 1.0, 0.25, 1.0, 0.25, 0.5, 0.25, 0.5, 0.25, 1.0, 0.1875, 1.0, 0.1875, 0.5, 0.1875, 0.5, 0.1875, 1.0, 0.125, 1.0, 0.125, 0.5, 0.3418, 0.4717, 0.25, 0.49, 0.1582, 0.4717, 0.08029, 0.4197, 0.02827, 0.3418, 0.01, 0.25, 0.02827, 0.1582, 0.08029, 0.08029, 0.1582, 0.02827, 0.25, 0.01, 0.3418, 0.02827, 0.4197, 0.08029, 0.4717, 0.1582, 0.49, 0.25, 0.4717, 0.3418, 0.4197, 0.4197, 0.125, 0.5, 0.125, 1.0, 0.0625, 1.0, 0.0625, 0.5, 0.0625, 0.5, 0.0625, 1.0, 0.0, 1.0, 0.0, 0.5, 0.75, 0.49, 0.8418, 0.4717, 0.9197, 0.4197, 0.9717, 0.3418, 0.99, 0.25, 0.9717, 0.1582, 0.9197, 0.08029, 0.8418, 0.02827, 0.75, 0.01, 0.6582, 0.02827, 0.5803, 0.08029, 0.5283, 0.1582, 0.51, 0.25, 0.5283, 0.3418, 0.5803, 0.4197, 0.6582, 0.4717])
me_cylinder_010.materials.append(mat_gold)
me_cylinder_010.update()
me_cylinder_011 = bpy.data.meshes.new('Cylinder.011')
me_cylinder_011.from_pydata([(0.0, 0.0008, -0.001), (0.0, 0.0008, 0.001), (0.0003061, 0.0007391, -0.001), (0.0003061, 0.0007391, 0.001), (0.0005657, 0.0005657, -0.001), (0.0005657, 0.0005657, 0.001), (0.0007391, 0.0003061, -0.001), (0.0007391, 0.0003061, 0.001), (0.0008, 0.0, -0.001), (0.0008, 0.0, 0.001), (0.0007391, -0.0003061, -0.001), (0.0007391, -0.0003061, 0.001), (0.0005657, -0.0005657, -0.001), (0.0005657, -0.0005657, 0.001), (0.0003061, -0.0007391, -0.001), (0.0003061, -0.0007391, 0.001), (0.0, -0.0008, -0.001), (0.0, -0.0008, 0.001), (-0.0003061, -0.0007391, -0.001), (-0.0003061, -0.0007391, 0.001), (-0.0005657, -0.0005657, -0.001), (-0.0005657, -0.0005657, 0.001), (-0.0007391, -0.0003061, -0.001), (-0.0007391, -0.0003061, 0.001), (-0.0008, 0.0, -0.001), (-0.0008, 0.0, 0.001), (-0.0007391, 0.0003061, -0.001), (-0.0007391, 0.0003061, 0.001), (-0.0005657, 0.0005657, -0.001), (-0.0005657, 0.0005657, 0.001), (-0.0003061, 0.0007391, -0.001), (-0.0003061, 0.0007391, 0.001)], [], [(0, 1, 3, 2), (2, 3, 5, 4), (4, 5, 7, 6), (6, 7, 9, 8), (8, 9, 11, 10), (10, 11, 13, 12), (12, 13, 15, 14), (14, 15, 17, 16), (16, 17, 19, 18), (18, 19, 21, 20), (20, 21, 23, 22), (22, 23, 25, 24), (24, 25, 27, 26), (26, 27, 29, 28), (3, 1, 31, 29, 27, 25, 23, 21, 19, 17, 15, 13, 11, 9, 7, 5), (28, 29, 31, 30), (30, 31, 1, 0), (0, 2, 4, 6, 8, 10, 12, 14, 16, 18, 20, 22, 24, 26, 28, 30)])
_uv = me_cylinder_011.uv_layers.new(name='UVMap')
_uv.uv.foreach_set('vector', [1.0, 0.5, 1.0, 1.0, 0.9375, 1.0, 0.9375, 0.5, 0.9375, 0.5, 0.9375, 1.0, 0.875, 1.0, 0.875, 0.5, 0.875, 0.5, 0.875, 1.0, 0.8125, 1.0, 0.8125, 0.5, 0.8125, 0.5, 0.8125, 1.0, 0.75, 1.0, 0.75, 0.5, 0.75, 0.5, 0.75, 1.0, 0.6875, 1.0, 0.6875, 0.5, 0.6875, 0.5, 0.6875, 1.0, 0.625, 1.0, 0.625, 0.5, 0.625, 0.5, 0.625, 1.0, 0.5625, 1.0, 0.5625, 0.5, 0.5625, 0.5, 0.5625, 1.0, 0.5, 1.0, 0.5, 0.5, 0.5, 0.5, 0.5, 1.0, 0.4375, 1.0, 0.4375, 0.5, 0.4375, 0.5, 0.4375, 1.0, 0.375, 1.0, 0.375, 0.5, 0.375, 0.5, 0.375, 1.0, 0.3125, 1.0, 0.3125, 0.5, 0.3125, 0.5, 0.3125, 1.0, 0.25, 1.0, 0.25, 0.5, 0.25, 0.5, 0.25, 1.0, 0.1875, 1.0, 0.1875, 0.5, 0.1875, 0.5, 0.1875, 1.0, 0.125, 1.0, 0.125, 0.5, 0.3418, 0.4717, 0.25, 0.49, 0.1582, 0.4717, 0.08029, 0.4197, 0.02827, 0.3418, 0.01, 0.25, 0.02827, 0.1582, 0.08029, 0.08029, 0.1582, 0.02827, 0.25, 0.01, 0.3418, 0.02827, 0.4197, 0.08029, 0.4717, 0.1582, 0.49, 0.25, 0.4717, 0.3418, 0.4197, 0.4197, 0.125, 0.5, 0.125, 1.0, 0.0625, 1.0, 0.0625, 0.5, 0.0625, 0.5, 0.0625, 1.0, 0.0, 1.0, 0.0, 0.5, 0.75, 0.49, 0.8418, 0.4717, 0.9197, 0.4197, 0.9717, 0.3418, 0.99, 0.25, 0.9717, 0.1582, 0.9197, 0.08029, 0.8418, 0.02827, 0.75, 0.01, 0.6582, 0.02827, 0.5803, 0.08029, 0.5283, 0.1582, 0.51, 0.25, 0.5283, 0.3418, 0.5803, 0.4197, 0.6582, 0.4717])
me_cylinder_011.materials.append(mat_gold)
me_cylinder_011.update()
me_cylinder_012 = bpy.data.meshes.new('Cylinder.012')
me_cylinder_012.from_pydata([(0.0, 0.0008, -0.001), (0.0, 0.0008, 0.001), (0.0003061, 0.0007391, -0.001), (0.0003061, 0.0007391, 0.001), (0.0005657, 0.0005657, -0.001), (0.0005657, 0.0005657, 0.001), (0.0007391, 0.0003061, -0.001), (0.0007391, 0.0003061, 0.001), (0.0008, 0.0, -0.001), (0.0008, 0.0, 0.001), (0.0007391, -0.0003061, -0.001), (0.0007391, -0.0003061, 0.001), (0.0005657, -0.0005657, -0.001), (0.0005657, -0.0005657, 0.001), (0.0003061, -0.0007391, -0.001), (0.0003061, -0.0007391, 0.001), (0.0, -0.0008, -0.001), (0.0, -0.0008, 0.001), (-0.0003061, -0.0007391, -0.001), (-0.0003061, -0.0007391, 0.001), (-0.0005657, -0.0005657, -0.001), (-0.0005657, -0.0005657, 0.001), (-0.0007391, -0.0003061, -0.001), (-0.0007391, -0.0003061, 0.001), (-0.0008, 0.0, -0.001), (-0.0008, 0.0, 0.001), (-0.0007391, 0.0003061, -0.001), (-0.0007391, 0.0003061, 0.001), (-0.0005657, 0.0005657, -0.001), (-0.0005657, 0.0005657, 0.001), (-0.0003061, 0.0007391, -0.001), (-0.0003061, 0.0007391, 0.001)], [], [(0, 1, 3, 2), (2, 3, 5, 4), (4, 5, 7, 6), (6, 7, 9, 8), (8, 9, 11, 10), (10, 11, 13, 12), (12, 13, 15, 14), (14, 15, 17, 16), (16, 17, 19, 18), (18, 19, 21, 20), (20, 21, 23, 22), (22, 23, 25, 24), (24, 25, 27, 26), (26, 27, 29, 28), (3, 1, 31, 29, 27, 25, 23, 21, 19, 17, 15, 13, 11, 9, 7, 5), (28, 29, 31, 30), (30, 31, 1, 0), (0, 2, 4, 6, 8, 10, 12, 14, 16, 18, 20, 22, 24, 26, 28, 30)])
_uv = me_cylinder_012.uv_layers.new(name='UVMap')
_uv.uv.foreach_set('vector', [1.0, 0.5, 1.0, 1.0, 0.9375, 1.0, 0.9375, 0.5, 0.9375, 0.5, 0.9375, 1.0, 0.875, 1.0, 0.875, 0.5, 0.875, 0.5, 0.875, 1.0, 0.8125, 1.0, 0.8125, 0.5, 0.8125, 0.5, 0.8125, 1.0, 0.75, 1.0, 0.75, 0.5, 0.75, 0.5, 0.75, 1.0, 0.6875, 1.0, 0.6875, 0.5, 0.6875, 0.5, 0.6875, 1.0, 0.625, 1.0, 0.625, 0.5, 0.625, 0.5, 0.625, 1.0, 0.5625, 1.0, 0.5625, 0.5, 0.5625, 0.5, 0.5625, 1.0, 0.5, 1.0, 0.5, 0.5, 0.5, 0.5, 0.5, 1.0, 0.4375, 1.0, 0.4375, 0.5, 0.4375, 0.5, 0.4375, 1.0, 0.375, 1.0, 0.375, 0.5, 0.375, 0.5, 0.375, 1.0, 0.3125, 1.0, 0.3125, 0.5, 0.3125, 0.5, 0.3125, 1.0, 0.25, 1.0, 0.25, 0.5, 0.25, 0.5, 0.25, 1.0, 0.1875, 1.0, 0.1875, 0.5, 0.1875, 0.5, 0.1875, 1.0, 0.125, 1.0, 0.125, 0.5, 0.3418, 0.4717, 0.25, 0.49, 0.1582, 0.4717, 0.08029, 0.4197, 0.02827, 0.3418, 0.01, 0.25, 0.02827, 0.1582, 0.08029, 0.08029, 0.1582, 0.02827, 0.25, 0.01, 0.3418, 0.02827, 0.4197, 0.08029, 0.4717, 0.1582, 0.49, 0.25, 0.4717, 0.3418, 0.4197, 0.4197, 0.125, 0.5, 0.125, 1.0, 0.0625, 1.0, 0.0625, 0.5, 0.0625, 0.5, 0.0625, 1.0, 0.0, 1.0, 0.0, 0.5, 0.75, 0.49, 0.8418, 0.4717, 0.9197, 0.4197, 0.9717, 0.3418, 0.99, 0.25, 0.9717, 0.1582, 0.9197, 0.08029, 0.8418, 0.02827, 0.75, 0.01, 0.6582, 0.02827, 0.5803, 0.08029, 0.5283, 0.1582, 0.51, 0.25, 0.5283, 0.3418, 0.5803, 0.4197, 0.6582, 0.4717])
me_cylinder_012.materials.append(mat_gold)
me_cylinder_012.update()
me_cylinder_013 = bpy.data.meshes.new('Cylinder.013')
me_cylinder_013.from_pydata([(0.0, 0.0008, -0.001), (0.0, 0.0008, 0.001), (0.0003061, 0.0007391, -0.001), (0.0003061, 0.0007391, 0.001), (0.0005657, 0.0005657, -0.001), (0.0005657, 0.0005657, 0.001), (0.0007391, 0.0003061, -0.001), (0.0007391, 0.0003061, 0.001), (0.0008, 0.0, -0.001), (0.0008, 0.0, 0.001), (0.0007391, -0.0003061, -0.001), (0.0007391, -0.0003061, 0.001), (0.0005657, -0.0005657, -0.001), (0.0005657, -0.0005657, 0.001), (0.0003061, -0.0007391, -0.001), (0.0003061, -0.0007391, 0.001), (0.0, -0.0008, -0.001), (0.0, -0.0008, 0.001), (-0.0003061, -0.0007391, -0.001), (-0.0003061, -0.0007391, 0.001), (-0.0005657, -0.0005657, -0.001), (-0.0005657, -0.0005657, 0.001), (-0.0007391, -0.0003061, -0.001), (-0.0007391, -0.0003061, 0.001), (-0.0008, 0.0, -0.001), (-0.0008, 0.0, 0.001), (-0.0007391, 0.0003061, -0.001), (-0.0007391, 0.0003061, 0.001), (-0.0005657, 0.0005657, -0.001), (-0.0005657, 0.0005657, 0.001), (-0.0003061, 0.0007391, -0.001), (-0.0003061, 0.0007391, 0.001)], [], [(0, 1, 3, 2), (2, 3, 5, 4), (4, 5, 7, 6), (6, 7, 9, 8), (8, 9, 11, 10), (10, 11, 13, 12), (12, 13, 15, 14), (14, 15, 17, 16), (16, 17, 19, 18), (18, 19, 21, 20), (20, 21, 23, 22), (22, 23, 25, 24), (24, 25, 27, 26), (26, 27, 29, 28), (3, 1, 31, 29, 27, 25, 23, 21, 19, 17, 15, 13, 11, 9, 7, 5), (28, 29, 31, 30), (30, 31, 1, 0), (0, 2, 4, 6, 8, 10, 12, 14, 16, 18, 20, 22, 24, 26, 28, 30)])
_uv = me_cylinder_013.uv_layers.new(name='UVMap')
_uv.uv.foreach_set('vector', [1.0, 0.5, 1.0, 1.0, 0.9375, 1.0, 0.9375, 0.5, 0.9375, 0.5, 0.9375, 1.0, 0.875, 1.0, 0.875, 0.5, 0.875, 0.5, 0.875, 1.0, 0.8125, 1.0, 0.8125, 0.5, 0.8125, 0.5, 0.8125, 1.0, 0.75, 1.0, 0.75, 0.5, 0.75, 0.5, 0.75, 1.0, 0.6875, 1.0, 0.6875, 0.5, 0.6875, 0.5, 0.6875, 1.0, 0.625, 1.0, 0.625, 0.5, 0.625, 0.5, 0.625, 1.0, 0.5625, 1.0, 0.5625, 0.5, 0.5625, 0.5, 0.5625, 1.0, 0.5, 1.0, 0.5, 0.5, 0.5, 0.5, 0.5, 1.0, 0.4375, 1.0, 0.4375, 0.5, 0.4375, 0.5, 0.4375, 1.0, 0.375, 1.0, 0.375, 0.5, 0.375, 0.5, 0.375, 1.0, 0.3125, 1.0, 0.3125, 0.5, 0.3125, 0.5, 0.3125, 1.0, 0.25, 1.0, 0.25, 0.5, 0.25, 0.5, 0.25, 1.0, 0.1875, 1.0, 0.1875, 0.5, 0.1875, 0.5, 0.1875, 1.0, 0.125, 1.0, 0.125, 0.5, 0.3418, 0.4717, 0.25, 0.49, 0.1582, 0.4717, 0.08029, 0.4197, 0.02827, 0.3418, 0.01, 0.25, 0.02827, 0.1582, 0.08029, 0.08029, 0.1582, 0.02827, 0.25, 0.01, 0.3418, 0.02827, 0.4197, 0.08029, 0.4717, 0.1582, 0.49, 0.25, 0.4717, 0.3418, 0.4197, 0.4197, 0.125, 0.5, 0.125, 1.0, 0.0625, 1.0, 0.0625, 0.5, 0.0625, 0.5, 0.0625, 1.0, 0.0, 1.0, 0.0, 0.5, 0.75, 0.49, 0.8418, 0.4717, 0.9197, 0.4197, 0.9717, 0.3418, 0.99, 0.25, 0.9717, 0.1582, 0.9197, 0.08029, 0.8418, 0.02827, 0.75, 0.01, 0.6582, 0.02827, 0.5803, 0.08029, 0.5283, 0.1582, 0.51, 0.25, 0.5283, 0.3418, 0.5803, 0.4197, 0.6582, 0.4717])
me_cylinder_013.materials.append(mat_gold)
me_cylinder_013.update()
me_cylinder_014 = bpy.data.meshes.new('Cylinder.014')
me_cylinder_014.from_pydata([(0.0, 0.0008, -0.001), (0.0, 0.0008, 0.001), (0.0003061, 0.0007391, -0.001), (0.0003061, 0.0007391, 0.001), (0.0005657, 0.0005657, -0.001), (0.0005657, 0.0005657, 0.001), (0.0007391, 0.0003061, -0.001), (0.0007391, 0.0003061, 0.001), (0.0008, 0.0, -0.001), (0.0008, 0.0, 0.001), (0.0007391, -0.0003061, -0.001), (0.0007391, -0.0003061, 0.001), (0.0005657, -0.0005657, -0.001), (0.0005657, -0.0005657, 0.001), (0.0003061, -0.0007391, -0.001), (0.0003061, -0.0007391, 0.001), (0.0, -0.0008, -0.001), (0.0, -0.0008, 0.001), (-0.0003061, -0.0007391, -0.001), (-0.0003061, -0.0007391, 0.001), (-0.0005657, -0.0005657, -0.001), (-0.0005657, -0.0005657, 0.001), (-0.0007391, -0.0003061, -0.001), (-0.0007391, -0.0003061, 0.001), (-0.0008, 0.0, -0.001), (-0.0008, 0.0, 0.001), (-0.0007391, 0.0003061, -0.001), (-0.0007391, 0.0003061, 0.001), (-0.0005657, 0.0005657, -0.001), (-0.0005657, 0.0005657, 0.001), (-0.0003061, 0.0007391, -0.001), (-0.0003061, 0.0007391, 0.001)], [], [(0, 1, 3, 2), (2, 3, 5, 4), (4, 5, 7, 6), (6, 7, 9, 8), (8, 9, 11, 10), (10, 11, 13, 12), (12, 13, 15, 14), (14, 15, 17, 16), (16, 17, 19, 18), (18, 19, 21, 20), (20, 21, 23, 22), (22, 23, 25, 24), (24, 25, 27, 26), (26, 27, 29, 28), (3, 1, 31, 29, 27, 25, 23, 21, 19, 17, 15, 13, 11, 9, 7, 5), (28, 29, 31, 30), (30, 31, 1, 0), (0, 2, 4, 6, 8, 10, 12, 14, 16, 18, 20, 22, 24, 26, 28, 30)])
_uv = me_cylinder_014.uv_layers.new(name='UVMap')
_uv.uv.foreach_set('vector', [1.0, 0.5, 1.0, 1.0, 0.9375, 1.0, 0.9375, 0.5, 0.9375, 0.5, 0.9375, 1.0, 0.875, 1.0, 0.875, 0.5, 0.875, 0.5, 0.875, 1.0, 0.8125, 1.0, 0.8125, 0.5, 0.8125, 0.5, 0.8125, 1.0, 0.75, 1.0, 0.75, 0.5, 0.75, 0.5, 0.75, 1.0, 0.6875, 1.0, 0.6875, 0.5, 0.6875, 0.5, 0.6875, 1.0, 0.625, 1.0, 0.625, 0.5, 0.625, 0.5, 0.625, 1.0, 0.5625, 1.0, 0.5625, 0.5, 0.5625, 0.5, 0.5625, 1.0, 0.5, 1.0, 0.5, 0.5, 0.5, 0.5, 0.5, 1.0, 0.4375, 1.0, 0.4375, 0.5, 0.4375, 0.5, 0.4375, 1.0, 0.375, 1.0, 0.375, 0.5, 0.375, 0.5, 0.375, 1.0, 0.3125, 1.0, 0.3125, 0.5, 0.3125, 0.5, 0.3125, 1.0, 0.25, 1.0, 0.25, 0.5, 0.25, 0.5, 0.25, 1.0, 0.1875, 1.0, 0.1875, 0.5, 0.1875, 0.5, 0.1875, 1.0, 0.125, 1.0, 0.125, 0.5, 0.3418, 0.4717, 0.25, 0.49, 0.1582, 0.4717, 0.08029, 0.4197, 0.02827, 0.3418, 0.01, 0.25, 0.02827, 0.1582, 0.08029, 0.08029, 0.1582, 0.02827, 0.25, 0.01, 0.3418, 0.02827, 0.4197, 0.08029, 0.4717, 0.1582, 0.49, 0.25, 0.4717, 0.3418, 0.4197, 0.4197, 0.125, 0.5, 0.125, 1.0, 0.0625, 1.0, 0.0625, 0.5, 0.0625, 0.5, 0.0625, 1.0, 0.0, 1.0, 0.0, 0.5, 0.75, 0.49, 0.8418, 0.4717, 0.9197, 0.4197, 0.9717, 0.3418, 0.99, 0.25, 0.9717, 0.1582, 0.9197, 0.08029, 0.8418, 0.02827, 0.75, 0.01, 0.6582, 0.02827, 0.5803, 0.08029, 0.5283, 0.1582, 0.51, 0.25, 0.5283, 0.3418, 0.5803, 0.4197, 0.6582, 0.4717])
me_cylinder_014.materials.append(mat_gold)
me_cylinder_014.update()
me_cylinder_015 = bpy.data.meshes.new('Cylinder.015')
me_cylinder_015.from_pydata([(0.0, 0.0008, -0.001), (0.0, 0.0008, 0.001), (0.0003061, 0.0007391, -0.001), (0.0003061, 0.0007391, 0.001), (0.0005657, 0.0005657, -0.001), (0.0005657, 0.0005657, 0.001), (0.0007391, 0.0003061, -0.001), (0.0007391, 0.0003061, 0.001), (0.0008, 0.0, -0.001), (0.0008, 0.0, 0.001), (0.0007391, -0.0003061, -0.001), (0.0007391, -0.0003061, 0.001), (0.0005657, -0.0005657, -0.001), (0.0005657, -0.0005657, 0.001), (0.0003061, -0.0007391, -0.001), (0.0003061, -0.0007391, 0.001), (0.0, -0.0008, -0.001), (0.0, -0.0008, 0.001), (-0.0003061, -0.0007391, -0.001), (-0.0003061, -0.0007391, 0.001), (-0.0005657, -0.0005657, -0.001), (-0.0005657, -0.0005657, 0.001), (-0.0007391, -0.0003061, -0.001), (-0.0007391, -0.0003061, 0.001), (-0.0008, 0.0, -0.001), (-0.0008, 0.0, 0.001), (-0.0007391, 0.0003061, -0.001), (-0.0007391, 0.0003061, 0.001), (-0.0005657, 0.0005657, -0.001), (-0.0005657, 0.0005657, 0.001), (-0.0003061, 0.0007391, -0.001), (-0.0003061, 0.0007391, 0.001)], [], [(0, 1, 3, 2), (2, 3, 5, 4), (4, 5, 7, 6), (6, 7, 9, 8), (8, 9, 11, 10), (10, 11, 13, 12), (12, 13, 15, 14), (14, 15, 17, 16), (16, 17, 19, 18), (18, 19, 21, 20), (20, 21, 23, 22), (22, 23, 25, 24), (24, 25, 27, 26), (26, 27, 29, 28), (3, 1, 31, 29, 27, 25, 23, 21, 19, 17, 15, 13, 11, 9, 7, 5), (28, 29, 31, 30), (30, 31, 1, 0), (0, 2, 4, 6, 8, 10, 12, 14, 16, 18, 20, 22, 24, 26, 28, 30)])
_uv = me_cylinder_015.uv_layers.new(name='UVMap')
_uv.uv.foreach_set('vector', [1.0, 0.5, 1.0, 1.0, 0.9375, 1.0, 0.9375, 0.5, 0.9375, 0.5, 0.9375, 1.0, 0.875, 1.0, 0.875, 0.5, 0.875, 0.5, 0.875, 1.0, 0.8125, 1.0, 0.8125, 0.5, 0.8125, 0.5, 0.8125, 1.0, 0.75, 1.0, 0.75, 0.5, 0.75, 0.5, 0.75, 1.0, 0.6875, 1.0, 0.6875, 0.5, 0.6875, 0.5, 0.6875, 1.0, 0.625, 1.0, 0.625, 0.5, 0.625, 0.5, 0.625, 1.0, 0.5625, 1.0, 0.5625, 0.5, 0.5625, 0.5, 0.5625, 1.0, 0.5, 1.0, 0.5, 0.5, 0.5, 0.5, 0.5, 1.0, 0.4375, 1.0, 0.4375, 0.5, 0.4375, 0.5, 0.4375, 1.0, 0.375, 1.0, 0.375, 0.5, 0.375, 0.5, 0.375, 1.0, 0.3125, 1.0, 0.3125, 0.5, 0.3125, 0.5, 0.3125, 1.0, 0.25, 1.0, 0.25, 0.5, 0.25, 0.5, 0.25, 1.0, 0.1875, 1.0, 0.1875, 0.5, 0.1875, 0.5, 0.1875, 1.0, 0.125, 1.0, 0.125, 0.5, 0.3418, 0.4717, 0.25, 0.49, 0.1582, 0.4717, 0.08029, 0.4197, 0.02827, 0.3418, 0.01, 0.25, 0.02827, 0.1582, 0.08029, 0.08029, 0.1582, 0.02827, 0.25, 0.01, 0.3418, 0.02827, 0.4197, 0.08029, 0.4717, 0.1582, 0.49, 0.25, 0.4717, 0.3418, 0.4197, 0.4197, 0.125, 0.5, 0.125, 1.0, 0.0625, 1.0, 0.0625, 0.5, 0.0625, 0.5, 0.0625, 1.0, 0.0, 1.0, 0.0, 0.5, 0.75, 0.49, 0.8418, 0.4717, 0.9197, 0.4197, 0.9717, 0.3418, 0.99, 0.25, 0.9717, 0.1582, 0.9197, 0.08029, 0.8418, 0.02827, 0.75, 0.01, 0.6582, 0.02827, 0.5803, 0.08029, 0.5283, 0.1582, 0.51, 0.25, 0.5283, 0.3418, 0.5803, 0.4197, 0.6582, 0.4717])
me_cylinder_015.materials.append(mat_gold)
me_cylinder_015.update()
me_cylinder_016 = bpy.data.meshes.new('Cylinder.016')
me_cylinder_016.from_pydata([(0.0, 0.0008, -0.001), (0.0, 0.0008, 0.001), (0.0003061, 0.0007391, -0.001), (0.0003061, 0.0007391, 0.001), (0.0005657, 0.0005657, -0.001), (0.0005657, 0.0005657, 0.001), (0.0007391, 0.0003061, -0.001), (0.0007391, 0.0003061, 0.001), (0.0008, 0.0, -0.001), (0.0008, 0.0, 0.001), (0.0007391, -0.0003061, -0.001), (0.0007391, -0.0003061, 0.001), (0.0005657, -0.0005657, -0.001), (0.0005657, -0.0005657, 0.001), (0.0003061, -0.0007391, -0.001), (0.0003061, -0.0007391, 0.001), (0.0, -0.0008, -0.001), (0.0, -0.0008, 0.001), (-0.0003061, -0.0007391, -0.001), (-0.0003061, -0.0007391, 0.001), (-0.0005657, -0.0005657, -0.001), (-0.0005657, -0.0005657, 0.001), (-0.0007391, -0.0003061, -0.001), (-0.0007391, -0.0003061, 0.001), (-0.0008, 0.0, -0.001), (-0.0008, 0.0, 0.001), (-0.0007391, 0.0003061, -0.001), (-0.0007391, 0.0003061, 0.001), (-0.0005657, 0.0005657, -0.001), (-0.0005657, 0.0005657, 0.001), (-0.0003061, 0.0007391, -0.001), (-0.0003061, 0.0007391, 0.001)], [], [(0, 1, 3, 2), (2, 3, 5, 4), (4, 5, 7, 6), (6, 7, 9, 8), (8, 9, 11, 10), (10, 11, 13, 12), (12, 13, 15, 14), (14, 15, 17, 16), (16, 17, 19, 18), (18, 19, 21, 20), (20, 21, 23, 22), (22, 23, 25, 24), (24, 25, 27, 26), (26, 27, 29, 28), (3, 1, 31, 29, 27, 25, 23, 21, 19, 17, 15, 13, 11, 9, 7, 5), (28, 29, 31, 30), (30, 31, 1, 0), (0, 2, 4, 6, 8, 10, 12, 14, 16, 18, 20, 22, 24, 26, 28, 30)])
_uv = me_cylinder_016.uv_layers.new(name='UVMap')
_uv.uv.foreach_set('vector', [1.0, 0.5, 1.0, 1.0, 0.9375, 1.0, 0.9375, 0.5, 0.9375, 0.5, 0.9375, 1.0, 0.875, 1.0, 0.875, 0.5, 0.875, 0.5, 0.875, 1.0, 0.8125, 1.0, 0.8125, 0.5, 0.8125, 0.5, 0.8125, 1.0, 0.75, 1.0, 0.75, 0.5, 0.75, 0.5, 0.75, 1.0, 0.6875, 1.0, 0.6875, 0.5, 0.6875, 0.5, 0.6875, 1.0, 0.625, 1.0, 0.625, 0.5, 0.625, 0.5, 0.625, 1.0, 0.5625, 1.0, 0.5625, 0.5, 0.5625, 0.5, 0.5625, 1.0, 0.5, 1.0, 0.5, 0.5, 0.5, 0.5, 0.5, 1.0, 0.4375, 1.0, 0.4375, 0.5, 0.4375, 0.5, 0.4375, 1.0, 0.375, 1.0, 0.375, 0.5, 0.375, 0.5, 0.375, 1.0, 0.3125, 1.0, 0.3125, 0.5, 0.3125, 0.5, 0.3125, 1.0, 0.25, 1.0, 0.25, 0.5, 0.25, 0.5, 0.25, 1.0, 0.1875, 1.0, 0.1875, 0.5, 0.1875, 0.5, 0.1875, 1.0, 0.125, 1.0, 0.125, 0.5, 0.3418, 0.4717, 0.25, 0.49, 0.1582, 0.4717, 0.08029, 0.4197, 0.02827, 0.3418, 0.01, 0.25, 0.02827, 0.1582, 0.08029, 0.08029, 0.1582, 0.02827, 0.25, 0.01, 0.3418, 0.02827, 0.4197, 0.08029, 0.4717, 0.1582, 0.49, 0.25, 0.4717, 0.3418, 0.4197, 0.4197, 0.125, 0.5, 0.125, 1.0, 0.0625, 1.0, 0.0625, 0.5, 0.0625, 0.5, 0.0625, 1.0, 0.0, 1.0, 0.0, 0.5, 0.75, 0.49, 0.8418, 0.4717, 0.9197, 0.4197, 0.9717, 0.3418, 0.99, 0.25, 0.9717, 0.1582, 0.9197, 0.08029, 0.8418, 0.02827, 0.75, 0.01, 0.6582, 0.02827, 0.5803, 0.08029, 0.5283, 0.1582, 0.51, 0.25, 0.5283, 0.3418, 0.5803, 0.4197, 0.6582, 0.4717])
me_cylinder_016.materials.append(mat_gold)
me_cylinder_016.update()
me_cylinder_017 = bpy.data.meshes.new('Cylinder.017')
me_cylinder_017.from_pydata([(0.0, 0.005, -0.0015), (0.0, 0.005, 0.0015), (0.001913, 0.004619, -0.0015), (0.001913, 0.004619, 0.0015), (0.003536, 0.003536, -0.0015), (0.003536, 0.003536, 0.0015), (0.004619, 0.001913, -0.0015), (0.004619, 0.001913, 0.0015), (0.005, 0.0, -0.0015), (0.005, 0.0, 0.0015), (0.004619, -0.001913, -0.0015), (0.004619, -0.001913, 0.0015), (0.003536, -0.003536, -0.0015), (0.003536, -0.003536, 0.0015), (0.001913, -0.004619, -0.0015), (0.001913, -0.004619, 0.0015), (0.0, -0.005, -0.0015), (0.0, -0.005, 0.0015), (-0.001913, -0.004619, -0.0015), (-0.001913, -0.004619, 0.0015), (-0.003536, -0.003536, -0.0015), (-0.003536, -0.003536, 0.0015), (-0.004619, -0.001913, -0.0015), (-0.004619, -0.001913, 0.0015), (-0.005, 0.0, -0.0015), (-0.005, 0.0, 0.0015), (-0.004619, 0.001913, -0.0015), (-0.004619, 0.001913, 0.0015), (-0.003536, 0.003536, -0.0015), (-0.003536, 0.003536, 0.0015), (-0.001913, 0.004619, -0.0015), (-0.001913, 0.004619, 0.0015)], [], [(0, 1, 3, 2), (2, 3, 5, 4), (4, 5, 7, 6), (6, 7, 9, 8), (8, 9, 11, 10), (10, 11, 13, 12), (12, 13, 15, 14), (14, 15, 17, 16), (16, 17, 19, 18), (18, 19, 21, 20), (20, 21, 23, 22), (22, 23, 25, 24), (24, 25, 27, 26), (26, 27, 29, 28), (3, 1, 31, 29, 27, 25, 23, 21, 19, 17, 15, 13, 11, 9, 7, 5), (28, 29, 31, 30), (30, 31, 1, 0), (0, 2, 4, 6, 8, 10, 12, 14, 16, 18, 20, 22, 24, 26, 28, 30)])
_uv = me_cylinder_017.uv_layers.new(name='UVMap')
_uv.uv.foreach_set('vector', [1.0, 0.5, 1.0, 1.0, 0.9375, 1.0, 0.9375, 0.5, 0.9375, 0.5, 0.9375, 1.0, 0.875, 1.0, 0.875, 0.5, 0.875, 0.5, 0.875, 1.0, 0.8125, 1.0, 0.8125, 0.5, 0.8125, 0.5, 0.8125, 1.0, 0.75, 1.0, 0.75, 0.5, 0.75, 0.5, 0.75, 1.0, 0.6875, 1.0, 0.6875, 0.5, 0.6875, 0.5, 0.6875, 1.0, 0.625, 1.0, 0.625, 0.5, 0.625, 0.5, 0.625, 1.0, 0.5625, 1.0, 0.5625, 0.5, 0.5625, 0.5, 0.5625, 1.0, 0.5, 1.0, 0.5, 0.5, 0.5, 0.5, 0.5, 1.0, 0.4375, 1.0, 0.4375, 0.5, 0.4375, 0.5, 0.4375, 1.0, 0.375, 1.0, 0.375, 0.5, 0.375, 0.5, 0.375, 1.0, 0.3125, 1.0, 0.3125, 0.5, 0.3125, 0.5, 0.3125, 1.0, 0.25, 1.0, 0.25, 0.5, 0.25, 0.5, 0.25, 1.0, 0.1875, 1.0, 0.1875, 0.5, 0.1875, 0.5, 0.1875, 1.0, 0.125, 1.0, 0.125, 0.5, 0.3418, 0.4717, 0.25, 0.49, 0.1582, 0.4717, 0.08029, 0.4197, 0.02827, 0.3418, 0.01, 0.25, 0.02827, 0.1582, 0.08029, 0.08029, 0.1582, 0.02827, 0.25, 0.01, 0.3418, 0.02827, 0.4197, 0.08029, 0.4717, 0.1582, 0.49, 0.25, 0.4717, 0.3418, 0.4197, 0.4197, 0.125, 0.5, 0.125, 1.0, 0.0625, 1.0, 0.0625, 0.5, 0.0625, 0.5, 0.0625, 1.0, 0.0, 1.0, 0.0, 0.5, 0.75, 0.49, 0.8418, 0.4717, 0.9197, 0.4197, 0.9717, 0.3418, 0.99, 0.25, 0.9717, 0.1582, 0.9197, 0.08029, 0.8418, 0.02827, 0.75, 0.01, 0.6582, 0.02827, 0.5803, 0.08029, 0.5283, 0.1582, 0.51, 0.25, 0.5283, 0.3418, 0.5803, 0.4197, 0.6582, 0.4717])
me_cylinder_017.materials.append(mat_silver)
me_cylinder_017.update()
me_cylinder_018 = bpy.data.meshes.new('Cylinder.018')
me_cylinder_018.from_pydata([(0.0, 0.005, -0.0015), (0.0, 0.005, 0.0015), (0.001913, 0.004619, -0.0015), (0.001913, 0.004619, 0.0015), (0.003536, 0.003536, -0.0015), (0.003536, 0.003536, 0.0015), (0.004619, 0.001913, -0.0015), (0.004619, 0.001913, 0.0015), (0.005, 0.0, -0.0015), (0.005, 0.0, 0.0015), (0.004619, -0.001913, -0.0015), (0.004619, -0.001913, 0.0015), (0.003536, -0.003536, -0.0015), (0.003536, -0.003536, 0.0015), (0.001913, -0.004619, -0.0015), (0.001913, -0.004619, 0.0015), (0.0, -0.005, -0.0015), (0.0, -0.005, 0.0015), (-0.001913, -0.004619, -0.0015), (-0.001913, -0.004619, 0.0015), (-0.003536, -0.003536, -0.0015), (-0.003536, -0.003536, 0.0015), (-0.004619, -0.001913, -0.0015), (-0.004619, -0.001913, 0.0015), (-0.005, 0.0, -0.0015), (-0.005, 0.0, 0.0015), (-0.004619, 0.001913, -0.0015), (-0.004619, 0.001913, 0.0015), (-0.003536, 0.003536, -0.0015), (-0.003536, 0.003536, 0.0015), (-0.001913, 0.004619, -0.0015), (-0.001913, 0.004619, 0.0015)], [], [(0, 1, 3, 2), (2, 3, 5, 4), (4, 5, 7, 6), (6, 7, 9, 8), (8, 9, 11, 10), (10, 11, 13, 12), (12, 13, 15, 14), (14, 15, 17, 16), (16, 17, 19, 18), (18, 19, 21, 20), (20, 21, 23, 22), (22, 23, 25, 24), (24, 25, 27, 26), (26, 27, 29, 28), (3, 1, 31, 29, 27, 25, 23, 21, 19, 17, 15, 13, 11, 9, 7, 5), (28, 29, 31, 30), (30, 31, 1, 0), (0, 2, 4, 6, 8, 10, 12, 14, 16, 18, 20, 22, 24, 26, 28, 30)])
_uv = me_cylinder_018.uv_layers.new(name='UVMap')
_uv.uv.foreach_set('vector', [1.0, 0.5, 1.0, 1.0, 0.9375, 1.0, 0.9375, 0.5, 0.9375, 0.5, 0.9375, 1.0, 0.875, 1.0, 0.875, 0.5, 0.875, 0.5, 0.875, 1.0, 0.8125, 1.0, 0.8125, 0.5, 0.8125, 0.5, 0.8125, 1.0, 0.75, 1.0, 0.75, 0.5, 0.75, 0.5, 0.75, 1.0, 0.6875, 1.0, 0.6875, 0.5, 0.6875, 0.5, 0.6875, 1.0, 0.625, 1.0, 0.625, 0.5, 0.625, 0.5, 0.625, 1.0, 0.5625, 1.0, 0.5625, 0.5, 0.5625, 0.5, 0.5625, 1.0, 0.5, 1.0, 0.5, 0.5, 0.5, 0.5, 0.5, 1.0, 0.4375, 1.0, 0.4375, 0.5, 0.4375, 0.5, 0.4375, 1.0, 0.375, 1.0, 0.375, 0.5, 0.375, 0.5, 0.375, 1.0, 0.3125, 1.0, 0.3125, 0.5, 0.3125, 0.5, 0.3125, 1.0, 0.25, 1.0, 0.25, 0.5, 0.25, 0.5, 0.25, 1.0, 0.1875, 1.0, 0.1875, 0.5, 0.1875, 0.5, 0.1875, 1.0, 0.125, 1.0, 0.125, 0.5, 0.3418, 0.4717, 0.25, 0.49, 0.1582, 0.4717, 0.08029, 0.4197, 0.02827, 0.3418, 0.01, 0.25, 0.02827, 0.1582, 0.08029, 0.08029, 0.1582, 0.02827, 0.25, 0.01, 0.3418, 0.02827, 0.4197, 0.08029, 0.4717, 0.1582, 0.49, 0.25, 0.4717, 0.3418, 0.4197, 0.4197, 0.125, 0.5, 0.125, 1.0, 0.0625, 1.0, 0.0625, 0.5, 0.0625, 0.5, 0.0625, 1.0, 0.0, 1.0, 0.0, 0.5, 0.75, 0.49, 0.8418, 0.4717, 0.9197, 0.4197, 0.9717, 0.3418, 0.99, 0.25, 0.9717, 0.1582, 0.9197, 0.08029, 0.8418, 0.02827, 0.75, 0.01, 0.6582, 0.02827, 0.5803, 0.08029, 0.5283, 0.1582, 0.51, 0.25, 0.5283, 0.3418, 0.5803, 0.4197, 0.6582, 0.4717])
me_cylinder_018.materials.append(mat_silver)
me_cylinder_018.update()
me_cylinder_019 = bpy.data.meshes.new('Cylinder.019')
me_cylinder_019.from_pydata([(0.0, 0.005, -0.0015), (0.0, 0.005, 0.0015), (0.001913, 0.004619, -0.0015), (0.001913, 0.004619, 0.0015), (0.003536, 0.003536, -0.0015), (0.003536, 0.003536, 0.0015), (0.004619, 0.001913, -0.0015), (0.004619, 0.001913, 0.0015), (0.005, 0.0, -0.0015), (0.005, 0.0, 0.0015), (0.004619, -0.001913, -0.0015), (0.004619, -0.001913, 0.0015), (0.003536, -0.003536, -0.0015), (0.003536, -0.003536, 0.0015), (0.001913, -0.004619, -0.0015), (0.001913, -0.004619, 0.0015), (0.0, -0.005, -0.0015), (0.0, -0.005, 0.0015), (-0.001913, -0.004619, -0.0015), (-0.001913, -0.004619, 0.0015), (-0.003536, -0.003536, -0.0015), (-0.003536, -0.003536, 0.0015), (-0.004619, -0.001913, -0.0015), (-0.004619, -0.001913, 0.0015), (-0.005, 0.0, -0.0015), (-0.005, 0.0, 0.0015), (-0.004619, 0.001913, -0.0015), (-0.004619, 0.001913, 0.0015), (-0.003536, 0.003536, -0.0015), (-0.003536, 0.003536, 0.0015), (-0.001913, 0.004619, -0.0015), (-0.001913, 0.004619, 0.0015)], [], [(0, 1, 3, 2), (2, 3, 5, 4), (4, 5, 7, 6), (6, 7, 9, 8), (8, 9, 11, 10), (10, 11, 13, 12), (12, 13, 15, 14), (14, 15, 17, 16), (16, 17, 19, 18), (18, 19, 21, 20), (20, 21, 23, 22), (22, 23, 25, 24), (24, 25, 27, 26), (26, 27, 29, 28), (3, 1, 31, 29, 27, 25, 23, 21, 19, 17, 15, 13, 11, 9, 7, 5), (28, 29, 31, 30), (30, 31, 1, 0), (0, 2, 4, 6, 8, 10, 12, 14, 16, 18, 20, 22, 24, 26, 28, 30)])
_uv = me_cylinder_019.uv_layers.new(name='UVMap')
_uv.uv.foreach_set('vector', [1.0, 0.5, 1.0, 1.0, 0.9375, 1.0, 0.9375, 0.5, 0.9375, 0.5, 0.9375, 1.0, 0.875, 1.0, 0.875, 0.5, 0.875, 0.5, 0.875, 1.0, 0.8125, 1.0, 0.8125, 0.5, 0.8125, 0.5, 0.8125, 1.0, 0.75, 1.0, 0.75, 0.5, 0.75, 0.5, 0.75, 1.0, 0.6875, 1.0, 0.6875, 0.5, 0.6875, 0.5, 0.6875, 1.0, 0.625, 1.0, 0.625, 0.5, 0.625, 0.5, 0.625, 1.0, 0.5625, 1.0, 0.5625, 0.5, 0.5625, 0.5, 0.5625, 1.0, 0.5, 1.0, 0.5, 0.5, 0.5, 0.5, 0.5, 1.0, 0.4375, 1.0, 0.4375, 0.5, 0.4375, 0.5, 0.4375, 1.0, 0.375, 1.0, 0.375, 0.5, 0.375, 0.5, 0.375, 1.0, 0.3125, 1.0, 0.3125, 0.5, 0.3125, 0.5, 0.3125, 1.0, 0.25, 1.0, 0.25, 0.5, 0.25, 0.5, 0.25, 1.0, 0.1875, 1.0, 0.1875, 0.5, 0.1875, 0.5, 0.1875, 1.0, 0.125, 1.0, 0.125, 0.5, 0.3418, 0.4717, 0.25, 0.49, 0.1582, 0.4717, 0.08029, 0.4197, 0.02827, 0.3418, 0.01, 0.25, 0.02827, 0.1582, 0.08029, 0.08029, 0.1582, 0.02827, 0.25, 0.01, 0.3418, 0.02827, 0.4197, 0.08029, 0.4717, 0.1582, 0.49, 0.25, 0.4717, 0.3418, 0.4197, 0.4197, 0.125, 0.5, 0.125, 1.0, 0.0625, 1.0, 0.0625, 0.5, 0.0625, 0.5, 0.0625, 1.0, 0.0, 1.0, 0.0, 0.5, 0.75, 0.49, 0.8418, 0.4717, 0.9197, 0.4197, 0.9717, 0.3418, 0.99, 0.25, 0.9717, 0.1582, 0.9197, 0.08029, 0.8418, 0.02827, 0.75, 0.01, 0.6582, 0.02827, 0.5803, 0.08029, 0.5283, 0.1582, 0.51, 0.25, 0.5283, 0.3418, 0.5803, 0.4197, 0.6582, 0.4717])
me_cylinder_019.materials.append(mat_silver)
me_cylinder_019.update()
me_cylinder_020 = bpy.data.meshes.new('Cylinder.020')
me_cylinder_020.from_pydata([(0.0, 0.005, -0.0015), (0.0, 0.005, 0.0015), (0.001913, 0.004619, -0.0015), (0.001913, 0.004619, 0.0015), (0.003536, 0.003536, -0.0015), (0.003536, 0.003536, 0.0015), (0.004619, 0.001913, -0.0015), (0.004619, 0.001913, 0.0015), (0.005, 0.0, -0.0015), (0.005, 0.0, 0.0015), (0.004619, -0.001913, -0.0015), (0.004619, -0.001913, 0.0015), (0.003536, -0.003536, -0.0015), (0.003536, -0.003536, 0.0015), (0.001913, -0.004619, -0.0015), (0.001913, -0.004619, 0.0015), (0.0, -0.005, -0.0015), (0.0, -0.005, 0.0015), (-0.001913, -0.004619, -0.0015), (-0.001913, -0.004619, 0.0015), (-0.003536, -0.003536, -0.0015), (-0.003536, -0.003536, 0.0015), (-0.004619, -0.001913, -0.0015), (-0.004619, -0.001913, 0.0015), (-0.005, 0.0, -0.0015), (-0.005, 0.0, 0.0015), (-0.004619, 0.001913, -0.0015), (-0.004619, 0.001913, 0.0015), (-0.003536, 0.003536, -0.0015), (-0.003536, 0.003536, 0.0015), (-0.001913, 0.004619, -0.0015), (-0.001913, 0.004619, 0.0015)], [], [(0, 1, 3, 2), (2, 3, 5, 4), (4, 5, 7, 6), (6, 7, 9, 8), (8, 9, 11, 10), (10, 11, 13, 12), (12, 13, 15, 14), (14, 15, 17, 16), (16, 17, 19, 18), (18, 19, 21, 20), (20, 21, 23, 22), (22, 23, 25, 24), (24, 25, 27, 26), (26, 27, 29, 28), (3, 1, 31, 29, 27, 25, 23, 21, 19, 17, 15, 13, 11, 9, 7, 5), (28, 29, 31, 30), (30, 31, 1, 0), (0, 2, 4, 6, 8, 10, 12, 14, 16, 18, 20, 22, 24, 26, 28, 30)])
_uv = me_cylinder_020.uv_layers.new(name='UVMap')
_uv.uv.foreach_set('vector', [1.0, 0.5, 1.0, 1.0, 0.9375, 1.0, 0.9375, 0.5, 0.9375, 0.5, 0.9375, 1.0, 0.875, 1.0, 0.875, 0.5, 0.875, 0.5, 0.875, 1.0, 0.8125, 1.0, 0.8125, 0.5, 0.8125, 0.5, 0.8125, 1.0, 0.75, 1.0, 0.75, 0.5, 0.75, 0.5, 0.75, 1.0, 0.6875, 1.0, 0.6875, 0.5, 0.6875, 0.5, 0.6875, 1.0, 0.625, 1.0, 0.625, 0.5, 0.625, 0.5, 0.625, 1.0, 0.5625, 1.0, 0.5625, 0.5, 0.5625, 0.5, 0.5625, 1.0, 0.5, 1.0, 0.5, 0.5, 0.5, 0.5, 0.5, 1.0, 0.4375, 1.0, 0.4375, 0.5, 0.4375, 0.5, 0.4375, 1.0, 0.375, 1.0, 0.375, 0.5, 0.375, 0.5, 0.375, 1.0, 0.3125, 1.0, 0.3125, 0.5, 0.3125, 0.5, 0.3125, 1.0, 0.25, 1.0, 0.25, 0.5, 0.25, 0.5, 0.25, 1.0, 0.1875, 1.0, 0.1875, 0.5, 0.1875, 0.5, 0.1875, 1.0, 0.125, 1.0, 0.125, 0.5, 0.3418, 0.4717, 0.25, 0.49, 0.1582, 0.4717, 0.08029, 0.4197, 0.02827, 0.3418, 0.01, 0.25, 0.02827, 0.1582, 0.08029, 0.08029, 0.1582, 0.02827, 0.25, 0.01, 0.3418, 0.02827, 0.4197, 0.08029, 0.4717, 0.1582, 0.49, 0.25, 0.4717, 0.3418, 0.4197, 0.4197, 0.125, 0.5, 0.125, 1.0, 0.0625, 1.0, 0.0625, 0.5, 0.0625, 0.5, 0.0625, 1.0, 0.0, 1.0, 0.0, 0.5, 0.75, 0.49, 0.8418, 0.4717, 0.9197, 0.4197, 0.9717, 0.3418, 0.99, 0.25, 0.9717, 0.1582, 0.9197, 0.08029, 0.8418, 0.02827, 0.75, 0.01, 0.6582, 0.02827, 0.5803, 0.08029, 0.5283, 0.1582, 0.51, 0.25, 0.5283, 0.3418, 0.5803, 0.4197, 0.6582, 0.4717])
me_cylinder_020.materials.append(mat_silver)
me_cylinder_020.update()

# ---- objects
ob_housing = bpy.data.objects.new('housing', me_cube)
ob_red_led = bpy.data.objects.new('red_led', me_cylinder)
ob_front_plate = bpy.data.objects.new('front_plate', me_cube_001)
ob_pin = bpy.data.objects.new('pin', me_cylinder_001)
ob_pin_001 = bpy.data.objects.new('pin.001', me_cylinder_002)
ob_pin_002 = bpy.data.objects.new('pin.002', me_cylinder_003)
ob_pin_003 = bpy.data.objects.new('pin.003', me_cylinder_004)
ob_pin_004 = bpy.data.objects.new('pin.004', me_cylinder_005)
ob_pin_005 = bpy.data.objects.new('pin.005', me_cylinder_006)
ob_pin_006 = bpy.data.objects.new('pin.006', me_cylinder_007)
ob_pin_007 = bpy.data.objects.new('pin.007', me_cylinder_008)
ob_pin_008 = bpy.data.objects.new('pin.008', me_cylinder_009)
ob_pin_009 = bpy.data.objects.new('pin.009', me_cylinder_010)
ob_pin_010 = bpy.data.objects.new('pin.010', me_cylinder_011)
ob_pin_011 = bpy.data.objects.new('pin.011', me_cylinder_012)
ob_pin_012 = bpy.data.objects.new('pin.012', me_cylinder_013)
ob_pin_013 = bpy.data.objects.new('pin.013', me_cylinder_014)
ob_pin_014 = bpy.data.objects.new('pin.014', me_cylinder_015)
ob_pin_015 = bpy.data.objects.new('pin.015', me_cylinder_016)
ob_mag = bpy.data.objects.new('mag', me_cylinder_017)
ob_mag_001 = bpy.data.objects.new('mag.001', me_cylinder_018)
ob_mag_002 = bpy.data.objects.new('mag.002', me_cylinder_019)
ob_mag_003 = bpy.data.objects.new('mag.003', me_cylinder_020)
ob_key = bpy.data.objects.new('Key', light_area)
ob_fill = bpy.data.objects.new('Fill', light_area_001)
ob_accent = bpy.data.objects.new('Accent', light_point)
ob_camera = bpy.data.objects.new('Camera', cam_camera)

# ---- transforms, parenting, visibility, modifiers, constraints
ob_housing.location = (0.0, 0.0, 0.0)
ob_red_led.location = (0.012, 0.012, 0.0084)
ob_front_plate.location = (0.0, 0.0, 0.0)
ob_pin.location = (-0.023, -0.0132, 0.0)
ob_pin.rotation_euler = (0.0, 1.571, 0.0)
ob_pin_001.location = (-0.023, -0.0044, 0.0)
ob_pin_001.rotation_euler = (0.0, 1.571, 0.0)
ob_pin_002.location = (-0.023, 0.0044, 0.0)
ob_pin_002.rotation_euler = (0.0, 1.571, 0.0)
ob_pin_003.location = (-0.023, 0.0132, 0.0)
ob_pin_003.rotation_euler = (0.0, 1.571, 0.0)
ob_pin_004.location = (0.023, -0.0132, 0.0)
ob_pin_004.rotation_euler = (0.0, 1.571, 0.0)
ob_pin_005.location = (0.023, -0.0044, 0.0)
ob_pin_005.rotation_euler = (0.0, 1.571, 0.0)
ob_pin_006.location = (0.023, 0.0044, 0.0)
ob_pin_006.rotation_euler = (0.0, 1.571, 0.0)
ob_pin_007.location = (0.023, 0.0132, 0.0)
ob_pin_007.rotation_euler = (0.0, 1.571, 0.0)
ob_pin_008.location = (-0.0132, -0.023, 0.0)
ob_pin_008.rotation_euler = (1.571, 0.0, 0.0)
ob_pin_009.location = (-0.0044, -0.023, 0.0)
ob_pin_009.rotation_euler = (1.571, 0.0, 0.0)
ob_pin_010.location = (0.0044, -0.023, 0.0)
ob_pin_010.rotation_euler = (1.571, 0.0, 0.0)
ob_pin_011.location = (0.0132, -0.023, 0.0)
ob_pin_011.rotation_euler = (1.571, 0.0, 0.0)
ob_pin_012.location = (-0.0132, 0.023, 0.0)
ob_pin_012.rotation_euler = (1.571, 0.0, 0.0)
ob_pin_013.location = (-0.0044, 0.023, 0.0)
ob_pin_013.rotation_euler = (1.571, 0.0, 0.0)
ob_pin_014.location = (0.0044, 0.023, 0.0)
ob_pin_014.rotation_euler = (1.571, 0.0, 0.0)
ob_pin_015.location = (0.0132, 0.023, 0.0)
ob_pin_015.rotation_euler = (1.571, 0.0, 0.0)
ob_mag.location = (-0.0154, -0.0154, -0.008)
ob_mag_001.location = (0.0154, -0.0154, -0.008)
ob_mag_002.location = (-0.0154, 0.0154, -0.008)
ob_mag_003.location = (0.0154, 0.0154, -0.008)
ob_key.location = (0.15, -0.15, 0.25)
ob_key.rotation_euler = (0.7854, 0.0, 0.4363)
ob_fill.location = (-0.2, -0.1, 0.15)
ob_fill.rotation_euler = (0.6981, 0.0, -0.5236)
ob_accent.location = (0.1, 0.15, 0.05)
ob_camera.location = (0.1232, -0.1232, 0.0924)
ob_camera.rotation_euler = (1.083, -1.379e-08, 0.7854)

# ---- collection membership
col_collection.objects.link(ob_housing)
col_collection.objects.link(ob_red_led)
col_collection.objects.link(ob_front_plate)
col_collection.objects.link(ob_pin)
col_collection.objects.link(ob_pin_001)
col_collection.objects.link(ob_pin_002)
col_collection.objects.link(ob_pin_003)
col_collection.objects.link(ob_pin_004)
col_collection.objects.link(ob_pin_005)
col_collection.objects.link(ob_pin_006)
col_collection.objects.link(ob_pin_007)
col_collection.objects.link(ob_pin_008)
col_collection.objects.link(ob_pin_009)
col_collection.objects.link(ob_pin_010)
col_collection.objects.link(ob_pin_011)
col_collection.objects.link(ob_pin_012)
col_collection.objects.link(ob_pin_013)
col_collection.objects.link(ob_pin_014)
col_collection.objects.link(ob_pin_015)
col_collection.objects.link(ob_mag)
col_collection.objects.link(ob_mag_001)
col_collection.objects.link(ob_mag_002)
col_collection.objects.link(ob_mag_003)
col_collection.objects.link(ob_key)
col_collection.objects.link(ob_fill)
col_collection.objects.link(ob_accent)
col_collection.objects.link(ob_camera)

# ---- scene / render settings (as saved in the file)
scene.camera = ob_camera
scene.frame_start = 1; scene.frame_end = 250; scene.frame_set(1)
scene.render.engine = 'BLENDER_EEVEE_NEXT'
scene.render.film_transparent = True
scene.render.bake_bias = 0.0
scene.render.bake_samples = 0
scene.cycles.samples = 128
scene.cycles.sampling_pattern = 'TABULATED_SOBOL'
scene.eevee.use_volume_custom_range = False
bpy.context.view_layer.update()
